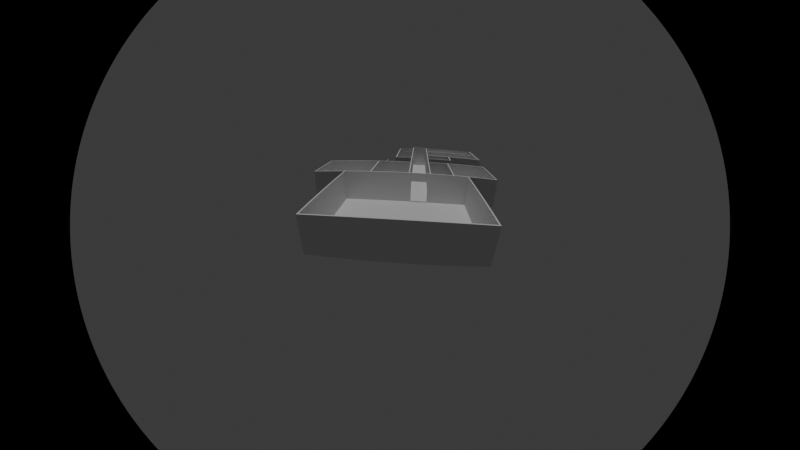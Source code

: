 # Source: untitled_z_drzwiami2.blend  (saved by Blender 4.2.66; exported with 4.5.12 LTS)
import bpy
from mathutils import Matrix  # noqa: F401  (used for matrix-valued properties, if any)

bpy.ops.wm.read_factory_settings(use_empty=True)
scene = bpy.context.scene
scene.name = 'Scene'

# ---- collections
col_plansza = bpy.data.collections.new('Plansza'); scene.collection.children.link(col_plansza)
col_plansza_1 = bpy.data.collections.new('Plansza 1'); col_plansza.children.link(col_plansza_1)
col_drzwi = bpy.data.collections.new('Drzwi'); scene.collection.children.link(col_drzwi)
col_podstawa = bpy.data.collections.new('Podstawa'); col_drzwi.children.link(col_podstawa)
col_drzwi_001 = bpy.data.collections.new('Drzwi.001'); col_drzwi.children.link(col_drzwi_001)

# ---- world
world_world = bpy.data.worlds.new('World'); scene.world = world_world
world_world.use_nodes = True; world_world.node_tree.nodes.clear()
_N = world_world.node_tree.nodes; _L = world_world.node_tree.links
n0 = _N.new('ShaderNodeOutputWorld'); n0.name = 'World Output'; n0.location = (300, 300)
n1 = _N.new('ShaderNodeBackground'); n1.name = 'Background'; n1.location = (10, 300)
n1.inputs[0].default_value = (0.05088, 0.05088, 0.05088, 1.0)
_L.new(n1.outputs[0], n0.inputs[0])
n0.is_active_output = True
world_world.color = (0.05088, 0.05088, 0.05088)
world_world.sun_shadow_jitter_overblur = 0.0

# ---- cameras
cam_kamera = bpy.data.cameras.new('Kamera')
cam_kamera.type = 'PANO'

# ---- lights
light_s_o_ce = bpy.data.lights.new('Słońce', 'SUN')
light_s_o_ce.energy = 1.0

# ---- meshes
me_p_aszczyzna_004 = bpy.data.meshes.new('Płaszczyzna.004')
me_p_aszczyzna_004.from_pydata([(-17.65, -20.9, 0.0), (19.86, -20.9, 0.0), (-17.65, 23.79, 0.0), (19.86, 23.79, 0.0), (-17.65, 23.34, 0.0), (19.86, 23.34, 0.0), (19.41, -20.9, 0.0), (19.41, 23.79, 0.0), (19.41, 23.34, 0.0), (-17.2, 23.79, 0.0), (-17.2, 23.34, 0.0), (-17.2, -20.9, 0.0), (-17.65, -20.46, 0.0), (19.86, -20.46, 0.0), (19.41, -20.46, 0.0), (-17.2, -20.46, 0.0), (19.86, 0.5032, 0.0), (19.41, 0.5032, 0.0), (19.86, 0.07111, 0.0), (19.41, 0.07111, 0.0), (19.86, -6.89, 0.0), (19.41, -6.89, 0.0), (80.47, 0.5032, 0.0), (80.47, -7.281, 0.0), (80.47, 0.07111, 0.0), (80.47, -6.89, 0.0), (80.05, -6.89, 0.0), (80.05, -7.281, 0.0), (80.05, 0.07111, 0.0), (80.05, 0.5032, 0.0), (19.86, -15.57, 0.0), (39.48, -6.89, 0.0), (19.86, -15.14, 0.0), (39.48, -7.281, 0.0), (39.09, -6.89, 0.0), (19.41, -15.57, 0.0), (19.41, -15.14, 0.0), (39.09, -7.281, 0.0), (38.0, 0.07111, 0.0), (38.0, 0.5032, 0.0), (37.58, 0.07111, 0.0), (37.58, 0.5032, 0.0), (19.86, 35.76, 0.0), (19.41, 35.76, 0.0), (37.92, 35.76, 0.0), (37.45, 35.76, 0.0), (37.45, 35.4, 0.0), (37.92, 35.4, 0.0), (19.86, 35.4, 0.0), (19.41, 35.4, 0.0), (37.5, 14.1, 0.0), (37.96, 14.1, 0.0), (19.86, 14.1, 0.0), (19.41, 14.1, 0.0), (37.96, 13.66, 0.0), (19.41, 13.66, 0.0), (37.51, 13.66, 0.0), (19.86, 13.66, 0.0), (65.61, 0.5032, 0.0), (65.61, 0.07111, 0.0), (66.13, 0.5032, 0.0), (66.13, 0.07111, 0.0), (47.62, 0.5032, 0.0), (47.62, 0.07111, 0.0), (48.03, 0.07111, 0.0), (48.03, 0.5032, 0.0), (72.87, 0.5032, 0.0), (72.87, 0.07111, 0.0), (73.35, 0.07111, 0.0), (73.35, 0.5032, 0.0), (65.61, 7.759, 0.0), (66.13, 7.759, 0.0), (47.62, 7.759, 0.0), (48.03, 7.759, 0.0), (72.87, 7.759, 0.0), (73.35, 7.759, 0.0), (65.61, 7.32, 0.0), (72.87, 7.32, 0.0), (47.62, 7.32, 0.0), (73.35, 7.32, 0.0), (66.13, 7.32, 0.0), (48.03, 7.32, 0.0), (68.16, -7.281, 0.0), (68.16, -6.89, 0.0), (68.63, -7.281, 0.0), (68.63, -6.89, 0.0), (55.58, -6.89, 0.0), (55.58, -7.281, 0.0), (56.07, -7.281, 0.0), (56.07, -6.89, 0.0), (47.17, -6.89, 0.0), (47.17, -7.281, 0.0), (47.66, -7.281, 0.0), (47.66, -6.89, 0.0), (55.58, -17.92, 0.0), (56.07, -17.92, 0.0), (47.17, -17.92, 0.0), (47.66, -17.92, 0.0), (47.66, -17.47, 0.0), (47.17, -17.47, 0.0), (56.07, -17.47, 0.0), (55.58, -17.47, 0.0), (55.58, -33.95, 0.0), (80.47, -33.89, 0.0), (80.05, -33.89, 0.0), (39.48, -15.56, 0.0), (39.09, -15.56, 0.0), (39.48, -31.62, 0.0), (39.09, -31.62, 0.0), (19.86, -31.75, 0.0), (19.41, -31.75, 0.0), (39.48, -15.17, 0.0), (39.09, -15.17, 0.0), (39.48, -31.3, 0.0), (39.09, -31.3, 0.0), (19.86, -31.34, 0.0), (19.41, -31.34, 0.0), (19.86, -7.281, 0.0), (19.41, -7.281, 0.0), (56.07, -33.95, 0.0), (68.16, -33.92, 0.0), (68.63, -33.92, 0.0), (80.05, -33.48, 0.0), (56.07, -33.48, 0.0), (80.47, -33.48, 0.0), (68.63, -33.48, 0.0), (55.58, -33.48, 0.0), (68.16, -33.48, 0.0), (-17.65, -20.46, 10.78), (-17.65, -20.9, 10.78), (72.87, 7.32, 10.78), (19.86, 23.34, 10.78), (19.86, 23.79, 10.78), (-17.2, 23.79, 10.78), (-17.65, 23.79, 10.78), (-17.65, 23.34, 10.78), (19.86, 14.1, 10.78), (-17.2, -20.9, 10.78), (19.41, -20.9, 10.78), (-17.2, 23.34, 10.78), (19.41, 14.1, 10.78), (19.41, 23.34, 10.78), (37.58, 0.07111, 10.78), (19.41, 23.79, 10.78), (48.03, 7.759, 10.78), (19.86, -20.9, 10.78), (19.86, -20.46, 10.78), (47.62, 0.5032, 10.78), (19.41, -20.46, 10.78), (-17.2, -20.46, 10.78), (38.0, 0.5032, 10.78), (72.87, 7.759, 10.78), (19.41, 0.07111, 10.78), (19.41, 0.5032, 10.78), (66.13, 7.759, 10.78), (19.86, -6.89, 10.78), (19.86, 0.07111, 10.78), (19.41, -6.89, 10.78), (65.61, 7.759, 10.78), (19.41, -7.281, 10.78), (80.47, 0.07111, 10.78), (80.47, 0.5032, 10.78), (80.47, -6.89, 10.78), (80.47, -7.281, 10.78), (38.0, 0.07111, 10.78), (80.05, -33.48, 10.78), (68.63, -7.281, 10.78), (80.05, -7.281, 10.78), (55.58, -7.281, 10.78), (80.05, 0.5032, 10.78), (55.58, -17.47, 10.78), (80.05, -6.89, 10.78), (80.05, 0.07111, 10.78), (37.58, 0.5032, 10.78), (19.41, -15.57, 10.78), (19.41, -15.14, 10.78), (47.17, -6.89, 10.78), (39.48, -6.89, 10.78), (19.86, -15.57, 10.78), (19.86, 0.5032, 10.78), (73.35, 0.5032, 10.78), (39.09, -6.89, 10.78), (19.86, -15.14, 10.78), (39.09, -15.17, 10.78), (39.09, -15.56, 10.78), (47.62, 0.07111, 10.78), (73.35, 0.07111, 10.78), (19.86, 35.76, 10.78), (19.41, 35.76, 10.78), (37.45, 35.76, 10.78), (37.92, 35.76, 10.78), (37.45, 35.4, 10.78), (37.5, 14.1, 10.78), (37.92, 35.4, 10.78), (19.86, 35.4, 10.78), (19.41, 35.4, 10.78), (68.16, -7.281, 10.78), (37.96, 14.1, 10.78), (68.16, -33.48, 10.78), (56.07, -17.47, 10.78), (56.07, -7.281, 10.78), (37.96, 13.66, 10.78), (19.41, 13.66, 10.78), (55.58, -33.48, 10.78), (37.51, 13.66, 10.78), (19.86, 13.66, 10.78), (47.17, -17.47, 10.78), (66.13, 0.07111, 10.78), (65.61, 0.07111, 10.78), (68.63, -33.48, 10.78), (72.87, 0.5032, 10.78), (66.13, 0.5032, 10.78), (72.87, 0.07111, 10.78), (65.61, 0.5032, 10.78), (48.03, 0.07111, 10.78), (48.03, 0.5032, 10.78), (47.66, -17.47, 10.78), (47.66, -7.281, 10.78), (47.62, 7.759, 10.78), (73.35, 7.759, 10.78), (73.35, 7.32, 10.78), (48.03, 7.32, 10.78), (47.62, 7.32, 10.78), (65.61, 7.32, 10.78), (80.47, -33.48, 10.78), (66.13, 7.32, 10.78), (56.07, -33.48, 10.78), (56.07, -17.92, 10.78), (68.63, -6.89, 10.78), (68.16, -6.89, 10.78), (56.07, -6.89, 10.78), (55.58, -6.89, 10.78), (47.66, -17.92, 10.78), (55.58, -17.92, 10.78), (47.66, -6.89, 10.78), (39.48, -7.281, 10.78), (47.17, -7.281, 10.78), (68.63, -33.92, 10.78), (47.17, -17.92, 10.78), (56.07, -33.95, 10.78), (68.16, -33.92, 10.78), (55.58, -33.95, 10.78), (80.05, -33.89, 10.78), (80.47, -33.89, 10.78), (39.48, -15.17, 10.78), (39.09, -31.62, 10.78), (39.48, -31.62, 10.78), (39.48, -31.3, 10.78), (39.48, -15.56, 10.78), (19.41, -31.75, 10.78), (19.86, -31.75, 10.78), (19.86, -31.34, 10.78), (19.41, -31.34, 10.78), (39.09, -7.281, 10.78), (39.09, -31.3, 10.78), (19.86, -7.281, 10.78), (19.41, 23.34, 5.388), (19.41, -20.46, 5.388), (19.41, -15.57, 5.388), (19.41, -15.14, 5.388), (19.41, 14.1, 5.388), (19.41, 13.66, 5.388), (-17.2, -20.46, 5.388), (-17.2, 23.34, 5.388), (19.41, -7.281, 5.388), (19.41, -6.89, 5.388), (19.41, 0.5032, 5.388), (19.41, 0.07111, 5.388), (19.41, -3.41, 10.78), (19.41, -0.7992, 10.78), (19.41, -1.658, 10.78), (19.41, -2.54, 10.78), (19.41, -4.28, 10.78), (19.41, -5.15, 10.78), (19.41, -6.02, 10.78), (19.41, 23.34, 0.5151), (19.41, 14.1, 0.5151), (-17.2, -20.46, 0.5151), (19.41, 0.5032, 0.5151), (19.41, -20.46, 0.5151), (19.41, -15.57, 0.5151), (19.41, -15.14, 0.5151), (19.41, 13.66, 0.5151), (-17.2, 23.34, 0.5151), (19.41, -7.281, 0.5151), (19.41, -6.89, 0.5151), (19.41, 0.07111, 0.5151), (19.41, -20.46, 10.12), (19.41, -15.57, 10.12), (19.41, -15.14, 10.12), (19.41, 13.66, 10.12), (-17.2, 23.34, 10.12), (19.41, -7.281, 10.12), (19.41, -6.89, 10.12), (19.41, 0.07111, 10.12), (19.41, 23.34, 10.12), (19.41, 14.1, 10.12), (-17.2, -20.46, 10.12), (19.41, 0.5032, 10.12), (19.41, -3.41, 10.12), (19.41, -0.7992, 10.12), (19.41, -1.659, 10.12), (19.41, -2.54, 10.12), (19.41, -4.28, 10.12), (19.41, -5.15, 10.12), (19.41, -6.02, 10.12), (19.41, 23.34, 8.625), (19.41, 14.1, 8.625), (-17.2, -20.46, 8.625), (19.41, 0.5032, 8.625), (19.41, -20.46, 8.625), (19.41, -15.57, 8.625), (19.41, -15.14, 8.625), (19.41, 13.66, 8.625), (-17.2, 23.34, 8.625), (19.41, -7.281, 8.625), (19.41, -6.89, 8.625), (19.41, 0.07111, 8.625), (19.41, -3.41, 8.625), (19.41, -0.7992, 8.625), (19.41, -1.662, 8.625), (19.41, -2.54, 8.625), (19.41, -4.28, 8.625), (19.41, -5.15, 8.625), (19.41, -6.02, 8.625), (19.86, -6.305, 0.0), (19.86, -0.546, 0.0), (19.86, -0.546, 7.682), (19.86, -6.305, 7.682), (19.41, -0.546, 0.5151), (19.41, -0.546, 5.388), (19.41, -6.305, 0.5151), (19.41, -6.305, 5.388), (19.41, -6.305, 0.0), (19.41, -0.546, 0.0), (19.41, -6.305, 7.682), (19.41, -6.02, 7.682), (19.41, -3.41, 7.682), (19.41, -2.54, 7.682), (19.41, -0.546, 7.682), (19.41, -0.7992, 7.682), (19.41, -1.664, 7.682), (19.41, -4.28, 7.682), (19.41, -5.15, 7.682), (19.41, 0.07111, 7.682), (19.41, -6.89, 7.683), (19.41, -6.305, 8.625), (19.41, -6.305, 10.12), (19.41, -6.305, 10.78), (19.86, -6.305, 10.78), (19.41, -3.41, 7.962), (19.41, -0.5471, 10.12), (19.41, 0.07111, 7.962), (19.41, -0.5469, 8.625), (19.41, -0.5466, 10.78), (19.86, -0.5458, 10.78), (19.86, 0.07111, 7.681), (19.86, -6.89, 7.679), (19.41, -6.02, 7.962), (19.41, -6.89, 7.962), (19.41, -2.54, 7.962), (19.41, -0.7992, 7.962), (19.41, -1.663, 7.962), (19.41, -4.28, 7.962), (19.41, -5.15, 7.962), (19.41, -6.305, 7.962), (19.41, -0.5464, 7.962), (19.86, -0.2373, 10.78), (19.41, -0.2374, 5.388), (19.41, -0.2374, 0.5151), (19.41, -0.2374, 7.682), (19.41, -0.238, 10.12), (19.41, -0.2379, 8.625), (19.41, -0.2377, 10.78), (19.86, -0.2374, 7.681), (19.41, -0.2376, 7.962), (19.41, -6.598, 0.5151), (19.41, -6.598, 5.388), (19.41, -6.598, 7.682), (19.41, -6.598, 8.625), (19.41, -6.597, 10.12), (19.41, -6.597, 10.78), (19.86, -6.597, 10.78), (19.86, -6.598, 7.681), (19.41, -6.598, 7.962), (19.86, -6.89, 9.228), (19.86, -6.305, 9.229), (19.86, -0.5459, 9.229), (19.86, 0.07111, 9.229), (19.86, -0.2374, 9.229), (19.86, -6.598, 9.229), (19.86, -6.305, 7.968), (19.86, -0.5459, 7.968), (19.86, -0.2374, 7.967), (19.86, -6.598, 7.967), (19.86, -6.89, 7.966), (19.86, 0.07111, 7.967), (19.86, -0.2595, 0.0), (19.86, -6.597, 0.0), (19.41, -0.2373, 0.0), (19.41, -6.597, 0.0), (19.33, -6.597, 0.0), (19.33, -6.305, 0.0), (19.33, -0.2373, 0.0), (19.33, -0.546, 0.0), (19.33, -0.2374, 5.388), (19.33, -0.546, 5.388), (19.33, -0.2374, 0.5151), (19.33, -0.546, 0.5151), (19.33, -6.598, 0.5151), (19.33, -6.305, 0.5151), (19.33, -6.598, 5.388), (19.33, -6.305, 5.388), (19.33, -6.02, 7.962), (19.33, -6.02, 7.682), (19.33, -6.305, 7.682), (19.33, -3.41, 7.962), (19.33, -3.41, 7.682), (19.33, -2.54, 7.962), (19.33, -2.54, 7.682), (19.33, -0.7992, 7.962), (19.33, -0.7992, 7.682), (19.33, -0.546, 7.682), (19.33, -1.664, 7.682), (19.33, -1.663, 7.962), (19.33, -4.28, 7.962), (19.33, -4.28, 7.682), (19.33, -5.15, 7.962), (19.33, -5.15, 7.682), (19.33, -6.305, 7.962), (19.33, -0.5464, 7.962), (19.33, -0.2374, 7.682), (19.33, -0.2376, 7.962), (19.33, -6.598, 7.682), (19.33, -6.598, 7.962), (19.95, -6.597, 0.0), (19.95, -6.305, 0.0), (19.95, -0.2595, 0.0), (19.95, -0.546, 0.0), (19.95, -0.546, 7.682), (19.95, -6.305, 7.682), (19.95, -6.305, 7.968), (19.95, -0.5459, 7.968), (19.95, -0.2374, 7.681), (19.95, -0.2374, 7.967), (19.95, -6.598, 7.681), (19.95, -6.598, 7.967), (37.02, 0.07111, 0.0), (32.9, 0.07111, 0.0), (32.9, 0.5032, 0.0), (37.02, 0.5032, 0.0), (32.99, 0.07111, 7.631), (37.11, 0.07111, 7.631), (32.99, 0.5032, 7.631), (37.11, 0.5032, 7.631), (30.55, 14.1, 0.0), (34.67, 14.1, 0.0), (30.55, 13.66, 0.0), (34.67, 13.66, 0.0), (30.63, 13.66, 7.631), (34.75, 13.66, 7.631), (30.63, 14.1, 7.631), (34.75, 14.1, 7.631), (34.51, -15.57, 0.0), (30.39, -15.57, 0.0), (30.39, -15.16, 0.0), (34.51, -15.17, 0.0), (30.47, -15.16, 7.631), (34.59, -15.17, 7.631), (34.59, -15.57, 7.631), (30.47, -15.57, 7.631), (34.51, -6.89, 0.0), (30.39, -6.89, 0.0), (34.51, -7.281, 0.0), (30.39, -7.281, 0.0), (34.59, -7.281, 7.631), (30.47, -7.281, 7.631), (34.59, -6.89, 7.631), (30.47, -6.89, 7.631), (52.78, 0.07111, 0.0), (48.66, 0.07111, 0.0), (48.66, 0.5032, 0.0), (52.78, 0.5032, 0.0), (48.74, 0.07111, 7.631), (52.86, 0.07111, 7.631), (48.74, 0.5032, 7.631), (52.86, 0.5032, 7.631), (49.53, -6.89, 0.0), (53.65, -6.89, 0.0), (53.65, -7.281, 0.0), (49.53, -7.281, 0.0), (49.61, -6.89, 7.631), (53.73, -6.89, 7.631), (53.73, -7.281, 7.631), (49.61, -7.281, 7.631), (67.54, -6.89, 0.0), (63.42, -6.89, 0.0), (67.54, -7.281, 0.0), (63.42, -7.281, 0.0), (63.51, -6.89, 7.631), (67.62, -6.89, 7.631), (67.62, -7.281, 7.631), (63.51, -7.281, 7.631), (75.37, -6.89, 0.0), (79.49, -6.89, 0.0), (75.37, -7.281, 0.0), (79.49, -7.281, 0.0), (79.57, -7.281, 7.631), (75.46, -7.281, 7.631), (75.46, -6.89, 7.631), (79.57, -6.89, 7.631), (67.45, 0.07111, 0.0), (71.57, 0.07111, 0.0), (67.45, 0.5032, 0.0), (71.57, 0.5032, 0.0), (71.66, 0.07111, 7.631), (67.54, 0.07111, 7.631), (67.54, 0.5032, 7.631), (71.66, 0.5032, 7.631), (15.34, -20.46, 0.0), (11.28, -20.46, 0.0), (7.207, -20.46, 0.0), (3.138, -20.46, 0.0), (-0.93, -20.46, 0.0), (-4.998, -20.46, 0.0), (-9.067, -20.46, 0.0), (-13.13, -20.46, 0.0), (-17.2, 18.47, 0.0), (-17.2, 13.6, 0.0), (-17.2, 8.736, 0.0), (-17.2, 3.869, 0.0), (-17.2, -0.9972, 0.0), (-17.2, -5.864, 0.0), (-17.2, -10.73, 0.0), (-17.2, -15.6, 0.0), (15.34, 23.34, 0.0), (11.28, 23.34, 0.0), (7.207, 23.34, 0.0), (3.138, 23.34, 0.0), (-0.93, 23.34, 0.0), (-4.998, 23.34, 0.0), (-9.067, 23.34, 0.0), (-13.13, 23.34, 0.0)], [], [(100, 88, 200, 199), (288, 287, 148, 174), (94, 126, 203, 233), (99, 96, 238, 206), (71, 70, 158, 154), (125, 84, 166, 209), (63, 64, 214, 185), (98, 92, 217, 216), (103, 124, 224, 243), (96, 97, 232, 238), (13, 30, 178, 146), (123, 95, 227, 226), (90, 31, 177, 176), (512, 67, 212, 207, 61, 511, 516, 515), (97, 94, 233, 232), (289, 288, 174, 175), (513, 60, 211, 210, 66, 514, 518, 517), (120, 121, 237, 240), (491, 487, 93, 234, 231, 86, 488, 492), (59, 61, 207, 208), (28, 26, 171, 172), (119, 120, 240, 239), (460, 458, 56, 204, 205, 57, 457, 459), (33, 91, 236, 235), (22, 29, 169, 161), (93, 90, 176, 234), (475, 473, 37, 253, 255, 117, 474, 476), (16, 57, 205, 179), (507, 506, 27, 167, 166, 84, 505, 508), (292, 289, 175, 159), (56, 41, 173, 204), (499, 496, 89, 230, 229, 83, 495, 500), (32, 117, 255, 182), (290, 298, 153, 202), (452, 447, 40, 142, 156, 388, 396, 356, 18, 448, 451), (109, 108, 245, 250), (39, 54, 201, 150), (114, 115, 251, 254), (493, 489, 87, 168, 217, 92, 490, 494), (23, 25, 162, 163), (461, 455, 52, 136, 192, 50, 456, 462), (89, 86, 231, 230), (25, 24, 160, 162), (6, 116, 252, 138), (24, 22, 161, 160), (296, 290, 202, 140), (509, 503, 85, 228, 171, 26, 504, 510), (297, 291, 139, 149), (106, 114, 254, 184), (54, 51, 197, 201), (85, 83, 229, 228), (107, 113, 247, 246), (501, 497, 82, 196, 200, 88, 498, 502), (80, 77, 130, 225), (4, 12, 128, 135), (37, 112, 183, 253), (48, 46, 191, 194), (105, 111, 244, 248), (380, 381, 348, 347), (116, 110, 249, 252), (43, 49, 195, 188), (115, 1, 145, 251), (81, 76, 223, 221), (110, 109, 250, 249), (51, 47, 193, 197), (60, 80, 225, 211), (298, 294, 152, 153), (69, 79, 220, 180), (113, 105, 248, 247), (49, 7, 143, 195), (72, 78, 222, 218), (108, 107, 246, 245), (3, 48, 194, 132), (214, 208, 213, 215), (139, 133, 134, 135), (211, 207, 212, 210), (243, 224, 165, 242), (233, 170, 216, 232), (169, 172, 160, 161), (172, 169, 180, 186), (209, 166, 196, 198), (247, 248, 184, 254), (224, 163, 167, 165), (232, 216, 206, 238), (236, 176, 177, 235), (62, 63, 38, 39), (227, 199, 170, 233), (236, 206, 216, 217), (240, 198, 226, 239), (239, 226, 203, 241), (210, 212, 186, 180), (217, 234, 176, 236), (228, 166, 167, 171), (234, 217, 168, 231), (182, 178, 184, 183), (149, 139, 135, 128), (131, 132, 143, 141), (229, 196, 166, 228), (201, 204, 173, 150), (223, 225, 154, 158), (185, 214, 215, 147), (230, 200, 196, 229), (199, 200, 168, 170), (248, 244, 183, 184), (233, 203, 226, 227), (253, 183, 244, 235), (247, 254, 245, 246), (237, 209, 198, 240), (242, 165, 209, 237), (150, 164, 185, 147), (235, 177, 181, 253), (190, 189, 191, 193), (130, 151, 154, 225), (191, 192, 197, 193), (249, 250, 251, 252), (156, 179, 153, 152), (137, 149, 128, 129), (292, 159, 157, 293), (132, 194, 195, 143), (130, 210, 180, 220), (223, 213, 211, 225), (171, 167, 163, 162), (142, 164, 150, 173), (136, 140, 202, 205), (253, 181, 155, 255), (146, 145, 138, 148), (172, 171, 162, 160), (231, 168, 200, 230), (151, 130, 220, 219), (208, 207, 211, 213), (484, 479, 59, 208, 214, 64, 480, 483), (82, 127, 198, 196), (485, 481, 65, 215, 213, 58, 482, 486), (31, 34, 181, 177), (127, 123, 226, 198), (91, 99, 206, 236), (12, 0, 129, 128), (467, 465, 32, 182, 183, 112, 466, 468), (95, 100, 199, 227), (67, 68, 186, 212), (469, 463, 106, 184, 178, 30, 464, 470), (87, 101, 170, 168), (5, 3, 132, 131), (122, 125, 209, 165), (101, 98, 216, 170), (9, 2, 134, 133), (68, 28, 172, 186), (2, 4, 135, 134), (29, 69, 180, 169), (478, 472, 20, 357, 395, 385, 155, 181, 34, 471, 477), (52, 5, 131, 136), (453, 449, 16, 179, 173, 41, 450, 454), (11, 6, 138, 137), (38, 63, 185, 164), (102, 119, 239, 241), (295, 296, 140, 141), (62, 39, 150, 147), (126, 102, 241, 203), (40, 38, 164, 142), (7, 9, 133, 143), (75, 74, 151, 219), (104, 103, 243, 242), (291, 295, 141, 139), (77, 66, 210, 130), (121, 104, 242, 237), (0, 11, 137, 129), (79, 75, 219, 220), (42, 43, 188, 187), (27, 122, 165, 167), (65, 81, 221, 215), (45, 42, 187, 189), (124, 23, 163, 224), (1, 13, 146, 145), (44, 45, 189, 190), (222, 78, 62, 147), (46, 50, 192, 191), (111, 33, 235, 244), (76, 58, 213, 223), (47, 44, 190, 193), (287, 297, 149, 148), (255, 155, 157, 159), (13, 30, 35, 14), (117, 32, 36, 118), (30, 35, 36, 32), (112, 106, 463, 466), (30, 32, 465, 464), (30, 35, 36, 32), (205, 204, 192, 136), (6, 11, 15, 526, 525, 524, 523, 522, 521, 520, 519, 14), (1, 115, 116, 6), (1, 6, 14, 13), (20, 21, 118, 117), (117, 20, 472, 474), (34, 37, 473, 471), (91, 33, 31, 90), (34, 31, 33, 37), (399, 19, 18, 397, 326, 334), (400, 333, 325, 398, 20, 21), (18, 16, 449, 448), (41, 40, 447, 450), (57, 52, 455, 457), (456, 50, 56, 458), (42, 45, 46, 48), (48, 3, 7, 49), (52, 53, 8, 5), (7, 8, 535, 536, 537, 538, 539, 540, 541, 542, 10, 9), (46, 47, 51, 50), (56, 54, 39, 41), (201, 197, 192, 204), (65, 62, 78, 81), (482, 58, 59, 479), (64, 65, 481, 480), (98, 92, 91, 99), (94, 97, 98, 101), (86, 87, 489, 488), (92, 93, 487, 490), (101, 87, 88, 100), (126, 94, 95, 123), (119, 123, 127, 120), (495, 83, 82, 497), (88, 89, 496, 498), (57, 16, 17, 55), (84, 82, 127, 125), (121, 125, 122, 104), (23, 124, 122, 27), (84, 85, 503, 505), (26, 27, 506, 504), (24, 25, 26, 28), (69, 29, 28, 68), (66, 67, 512, 514), (61, 60, 513, 511), (77, 80, 71, 74), (224, 163, 167, 165), (33, 111, 112, 37), (105, 113, 114, 106), (109, 115, 114, 108), (60, 58, 76, 80), (66, 77, 79, 69), (178, 182, 175, 174), (71, 154, 151, 74), (210, 212, 186, 180), (160, 172, 169, 161), (25, 23, 27, 26), (85, 84, 82, 83), (69, 68, 67, 66), (28, 29, 24), (22, 24, 29), (75, 79, 77, 74), (70, 73, 144, 158), (70, 76, 81, 73), (73, 72, 218, 144), (222, 221, 144, 218), (65, 64, 63, 62), (39, 38, 40, 41), (33, 31, 34, 37), (93, 92, 91, 90), (105, 106, 112, 111), (18, 19, 17, 16), (5, 8, 7, 3), (43, 42, 48, 49), (44, 47, 46, 45), (54, 56, 50, 51), (57, 55, 53, 52), (60, 61, 59, 58), (89, 88, 87, 86), (120, 127, 125, 121), (102, 126, 123, 119), (96, 99, 98, 97), (95, 94, 101, 100), (4, 10, 527, 528, 529, 530, 531, 532, 533, 534, 15, 12), (9, 10, 4, 2), (12, 15, 11, 0), (117, 118, 21, 20), (78, 72, 73, 81), (147, 215, 221, 222), (223, 158, 144, 221), (188, 195, 194, 187), (187, 194, 191, 189), (381, 382, 349, 348), (279, 277, 262, 257), (283, 275, 256, 263), (275, 276, 260, 256), (284, 264, 265, 285), (278, 286, 267, 266), (360, 362, 424, 418), (277, 283, 263, 262), (276, 282, 261, 260), (282, 278, 266, 261), (284, 281, 259, 264), (281, 280, 258, 259), (280, 279, 257, 258), (400, 376, 409, 401), (299, 268, 271, 302), (21, 285, 376, 400), (300, 269, 354, 351), (301, 270, 269, 300), (302, 271, 270, 301), (303, 272, 268, 299), (304, 273, 272, 303), (305, 274, 273, 304), (35, 14, 279, 280), (36, 35, 280, 281), (118, 36, 281, 284), (55, 17, 278, 282), (53, 55, 282, 276), (533, 534, 15, 277, 283, 10, 527, 528, 529, 530, 531, 532), (286, 19, 399, 369), (17, 19, 286, 278), (118, 284, 285, 21), (8, 53, 276, 275), (541, 542, 10, 283, 275, 8, 535, 536, 537, 538, 539, 540), (14, 519, 520, 521, 522, 523, 524, 525, 526, 15, 277, 279), (324, 305, 304, 323), (323, 304, 303, 322), (322, 303, 299, 318), (321, 302, 301, 320), (320, 301, 300, 319), (319, 300, 351, 353), (318, 299, 302, 321), (310, 308, 297, 287), (314, 306, 295, 291), (306, 307, 296, 295), (315, 292, 293, 316), (309, 317, 294, 298), (379, 380, 347, 346), (308, 314, 291, 297), (307, 313, 290, 296), (313, 309, 298, 290), (315, 312, 289, 292), (312, 311, 288, 289), (311, 310, 287, 288), (258, 257, 310, 311), (259, 258, 311, 312), (264, 259, 312, 315), (261, 266, 309, 313), (260, 261, 313, 307), (339, 340, 421, 422), (352, 317, 309, 266, 267, 344), (345, 265, 264, 315, 316, 359), (256, 260, 307, 306), (263, 256, 306, 314), (257, 262, 308, 310), (375, 370, 431, 432), (331, 333, 402, 410), (362, 320, 319, 361), (363, 350, 416, 425), (330, 339, 422, 406), (366, 375, 432, 430), (364, 363, 425, 427), (202, 153, 179, 205), (142, 173, 179, 156), (141, 140, 136, 131), (159, 175, 182, 255), (146, 148, 174, 178), (149, 137, 138, 148), (138, 252, 251, 145), (251, 250, 245, 254), (141, 143, 133, 139), (329, 334, 326, 327, 339, 330), (332, 335, 328, 325, 333, 331), (340, 339, 327, 328, 335, 336, 343, 342, 337, 338, 341), (370, 344, 267, 368), (365, 346, 324, 358), (384, 378, 345, 359), (346, 347, 305, 324), (347, 348, 274, 305), (349, 355, 354, 269, 270, 271, 268, 272, 273, 274, 348), (375, 372, 317, 352), (371, 373, 152, 294), (372, 371, 294, 317), (324, 323, 364, 358), (373, 367, 156, 152), (370, 375, 352, 344), (390, 382, 155, 385), (263, 314, 308, 262), (369, 399, 403, 407), (379, 384, 359, 316), (323, 322, 363, 364), (322, 318, 350, 363), (321, 320, 362, 360), (358, 364, 427, 413), (319, 353, 366, 361), (318, 321, 360, 350), (338, 337, 417, 419), (354, 355, 367, 373), (353, 351, 371, 372), (351, 354, 373, 371), (366, 353, 372, 375), (365, 358, 413, 429), (396, 393, 374, 356), (267, 286, 369, 368), (346, 365, 384, 379), (386, 349, 382, 390), (376, 377, 411, 409), (265, 345, 378, 377), (316, 293, 380, 379), (285, 265, 377, 376), (157, 155, 382, 381), (293, 157, 381, 380), (391, 386, 390, 394), (156, 367, 389, 388), (355, 349, 386, 387), (394, 390, 385, 395), (367, 355, 387, 389), (383, 394, 395, 357), (388, 389, 393, 396), (387, 386, 391, 392), (389, 387, 392, 393), (405, 407, 408, 406), (374, 397, 18, 356), (398, 383, 357, 20), (343, 336, 414, 428), (332, 331, 410, 412), (409, 411, 412, 410), (411, 433, 415, 412), (416, 418, 419, 417), (420, 430, 422, 421), (418, 424, 423, 419), (425, 416, 417, 426), (427, 425, 426, 428), (413, 427, 428, 414), (415, 429, 413, 414), (423, 424, 420, 421), (422, 430, 432, 431), (422, 431, 405, 406), (429, 415, 433, 434), (407, 403, 404, 408), (401, 409, 410, 402), (340, 341, 423, 421), (362, 361, 420, 424), (361, 366, 430, 420), (384, 365, 429, 434), (341, 338, 419, 423), (329, 330, 406, 408), (350, 360, 418, 416), (336, 335, 415, 414), (399, 334, 404, 403), (370, 368, 405, 431), (337, 342, 426, 417), (335, 332, 412, 415), (378, 384, 434, 433), (333, 400, 401, 402), (377, 378, 433, 411), (368, 369, 407, 405), (342, 343, 428, 426), (334, 329, 408, 404), (327, 326, 438, 439), (392, 391, 441, 442), (383, 398, 435, 445), (374, 393, 444, 443), (326, 397, 437, 438), (438, 437, 443, 439), (444, 442, 439, 443), (440, 445, 435, 436), (442, 441, 440, 439), (440, 441, 446, 445), (393, 392, 442, 444), (325, 328, 440, 436), (394, 383, 445, 446), (398, 325, 436, 435), (397, 374, 443, 437), (328, 327, 439, 440), (391, 394, 446, 441), (453, 451, 448, 449), (447, 452, 454, 450), (452, 451, 453, 454), (455, 461, 459, 457), (458, 460, 462, 456), (460, 459, 461, 462), (465, 467, 470, 464), (463, 469, 468, 466), (467, 468, 469, 470), (478, 476, 474, 472), (473, 475, 477, 471), (475, 476, 478, 477), (480, 481, 485, 483), (484, 486, 482, 479), (484, 483, 485, 486), (487, 491, 494, 490), (493, 492, 488, 489), (491, 492, 493, 494), (498, 496, 499, 502), (497, 501, 500, 495), (499, 500, 501, 502), (509, 508, 505, 503), (506, 507, 510, 504), (507, 508, 509, 510), (513, 517, 516, 511), (512, 515, 518, 514), (515, 516, 517, 518), (447, 448, 449, 450), (479, 480, 481, 482), (512, 511, 513, 514), (458, 457, 455, 456), (503, 504, 506, 505), (496, 495, 497, 498), (487, 488, 489, 490), (472, 471, 473, 474), (465, 466, 463, 464)])
_uv = me_p_aszczyzna_004.uv_layers.new(name='MapaUV')
_uv.uv.foreach_set('vector', [0.0, 0.0, 0.0, 0.0, 0.0, 0.0, 0.0, 0.0, 0.9547, 0.1738, 0.9547, 0.04753, 0.9547, 0.04753, 0.9547, 0.1738, 0.0, 0.0, 0.0, 0.0, 0.0, 0.0, 0.0, 0.0, 0.0, 0.0, 0.0, 0.0, 0.0, 0.0, 0.0, 0.0, 0.0, 0.0, 0.0, 0.0, 0.0, 0.0, 0.0, 0.0, 0.5569, 0.1671, 1.0, 0.3001, 1.0, 0.3001, 0.5569, 0.1671, 1.0, 0.4913, 1.0, 0.4913, 1.0, 0.4913, 1.0, 0.4913, 1.0, 0.3001, 1.0, 0.3001, 1.0, 0.3001, 1.0, 0.3001, 0.0, 0.0, 0.0, 0.0, 0.0, 0.0, 0.0, 0.0, 0.0, 0.0, 0.0, 0.0, 0.0, 0.0, 0.0, 0.0, 1.0, 0.04753, 1.0, 0.1738, 1.0, 0.1738, 1.0, 0.04753, 0.1064, 0.03193, 1.0, 0.3001, 1.0, 0.3001, 0.1064, 0.03193, 1.0, 0.308, 1.0, 0.308, 1.0, 0.308, 1.0, 0.308, 1.0, 0.4913, 1.0, 0.4913, 1.0, 0.4913, 1.0, 0.4913, 1.0, 0.4913, 1.0, 0.4913, 1.0, 0.4913, 1.0, 0.4913, 0.0, 0.0, 0.0, 0.0, 0.0, 0.0, 0.0, 0.0, 0.9547, 0.1853, 0.9547, 0.1738, 0.9547, 0.1738, 0.9547, 0.1853, 1.0, 0.5029, 1.0, 0.5029, 1.0, 0.5029, 1.0, 0.5029, 1.0, 0.5029, 1.0, 0.5029, 1.0, 0.5029, 1.0, 0.5029, 0.0, 0.0, 0.0, 0.0, 0.0, 0.0, 0.0, 0.0, 1.0, 0.308, 1.0, 0.308, 1.0, 0.308, 1.0, 0.308, 1.0, 0.308, 1.0, 0.308, 1.0, 0.308, 1.0, 0.308, 1.0, 0.4913, 1.0, 0.4913, 1.0, 0.4913, 1.0, 0.4913, 1.0, 0.4913, 1.0, 0.308, 1.0, 0.308, 1.0, 0.4913, 0.0, 0.0, 0.0, 0.0, 0.0, 0.0, 0.0, 0.0, 1.0, 0.7517, 1.0, 0.7517, 1.0, 0.7517, 1.0, 0.7517, 1.0, 0.7517, 1.0, 0.7517, 1.0, 0.7517, 1.0, 0.7517, 0.0, 0.0, 0.0, 0.0, 0.0, 0.0, 0.0, 0.0, 0.0, 0.0, 0.0, 0.0, 0.0, 0.0, 0.0, 0.0, 1.0, 0.308, 1.0, 0.308, 1.0, 0.308, 1.0, 0.308, 1.0, 0.3, 1.0, 0.3, 1.0, 0.3001, 1.0, 0.3001, 1.0, 0.2984, 1.0, 0.2984, 1.0, 0.2995, 1.0, 0.2996, 1.0, 0.5029, 1.0, 0.7517, 1.0, 0.7517, 1.0, 0.5029, 1.0, 0.3001, 1.0, 0.3001, 1.0, 0.3001, 1.0, 0.3001, 1.0, 0.3001, 1.0, 0.3001, 1.0, 0.3001, 1.0, 0.3001, 0.9547, 0.2984, 0.9547, 0.1853, 0.9547, 0.1853, 0.9547, 0.2984, 1.0, 0.7517, 1.0, 0.5029, 1.0, 0.5029, 1.0, 0.7517, 1.0, 0.308, 1.0, 0.308, 1.0, 0.308, 1.0, 0.308, 1.0, 0.308, 1.0, 0.308, 1.0, 0.308, 1.0, 0.308, 1.0, 0.1853, 1.0, 0.2984, 1.0, 0.2984, 1.0, 0.1853, 0.9547, 0.7517, 0.9547, 0.5029, 0.9547, 0.5029, 0.9547, 0.7517, 1.0, 0.4913, 1.0, 0.4913, 1.0, 0.4913, 1.0, 0.4913, 1.0, 0.4913, 1.0, 0.4913, 1.0, 0.4913, 1.0, 0.4913, 1.0, 0.4913, 1.0, 0.4913, 1.0, 0.4913, 0.0, 0.0, 0.0, 0.0, 0.0, 0.0, 0.0, 0.0, 0.0, 0.0, 0.0, 0.0, 0.0, 0.0, 0.0, 0.0, 1.0, 0.3001, 1.0, 0.0, 1.0, 0.0, 1.0, 0.3001, 1.0, 0.3001, 1.0, 0.3001, 1.0, 0.3001, 1.0, 0.3001, 1.0, 0.3001, 1.0, 0.3001, 1.0, 0.3001, 1.0, 0.3001, 0.0, 0.0, 0.0, 0.0, 0.0, 0.0, 0.0, 0.0, 1.0, 0.766, 1.0, 0.766, 1.0, 0.766, 1.0, 0.766, 1.0, 0.766, 1.0, 0.766, 1.0, 0.766, 1.0, 0.766, 1.0, 0.308, 1.0, 0.308, 1.0, 0.308, 1.0, 0.308, 0.0, 0.0, 0.0, 0.0, 0.0, 0.0, 0.0, 0.0, 0.0, 0.0, 0.0, 0.0, 0.0, 0.0, 0.0, 0.0, 0.0, 0.0, 0.0, 0.0, 0.0, 0.0, 0.0, 0.0, 0.9547, 0.766, 0.9547, 0.7517, 0.9547, 0.7517, 0.9547, 0.766, 1.0, 0.308, 1.0, 0.308, 1.0, 0.308, 1.0, 0.308, 1.0, 0.308, 1.0, 0.308, 1.0, 0.308, 1.0, 0.308, 0.04901, 0.04753, 0.04901, 0.9506, 0.04901, 0.9506, 0.04901, 0.04753, 1.0, 0.3001, 1.0, 0.3001, 1.0, 0.3001, 1.0, 0.3001, 0.0, 0.0, 0.0, 0.0, 0.0, 0.0, 0.0, 0.0, 1.0, 0.308, 1.0, 0.308, 1.0, 0.308, 1.0, 0.308, 0.0, 0.0, 0.0, 0.0, 0.0, 0.0, 0.0, 0.0, 0.0, 0.0, 0.0, 0.0, 0.0, 0.0, 0.0, 0.0, 0.0, 0.0, 0.0, 0.0, 0.0, 0.0, 0.0, 0.0, 1.0, 0.5029, 1.0, 0.5029, 1.0, 0.5029, 1.0, 0.5029, 0.0, 0.0, 0.0, 0.0, 0.0, 0.0, 0.0, 0.0, 1.0, 0.3001, 1.0, 0.3001, 1.0, 0.3001, 1.0, 0.3001, 1.0, 1.0, 1.0, 1.0, 1.0, 1.0, 1.0, 1.0, 0.0, 0.0, 0.0, 0.0, 0.0, 0.0, 0.0, 0.0, 0.0, 0.0, 0.0, 0.0, 0.0, 0.0, 0.0, 0.0, 0.0, 0.0, 0.0, 0.0, 0.0, 0.0, 0.0, 0.0, 0.0, 0.0, 0.0, 0.0, 0.0, 0.0, 0.0, 0.0, 1.0, 0.0, 1.0, 0.0, 1.0, 0.0, 1.0, 0.0, 1.0, 0.5029, 1.0, 0.5029, 1.0, 0.5029, 1.0, 0.5029, 0.0, 0.0, 0.0, 0.0, 0.0, 0.0, 0.0, 0.0, 0.0, 0.0, 0.0, 0.0, 0.0, 0.0, 0.0, 0.0, 1.0, 0.5029, 1.0, 0.5029, 1.0, 0.5029, 1.0, 0.5029, 0.9547, 0.5029, 0.9547, 0.4913, 0.9547, 0.4913, 0.9547, 0.5029, 0.0, 0.0, 0.0, 0.0, 0.0, 0.0, 0.0, 0.0, 0.0, 0.0, 0.0, 0.0, 0.0, 0.0, 0.0, 0.0, 0.0, 0.0, 0.0, 0.0, 0.0, 0.0, 0.0, 0.0, 0.0, 0.0, 0.0, 0.0, 0.0, 0.0, 0.0, 0.0, 0.0, 0.0, 0.0, 0.0, 0.0, 0.0, 0.0, 0.0, 1.0, 1.0, 1.0, 1.0, 1.0, 1.0, 1.0, 1.0, 1.0, 0.4913, 1.0, 0.4913, 1.0, 0.5029, 0.0, 0.0, 0.04901, 0.9506, 0.0, 0.0, 0.0, 0.0, 0.0, 0.0, 0.0, 0.0, 1.0, 0.4913, 1.0, 0.4913, 1.0, 0.5029, 0.0, 0.0, 0.0, 0.0, 1.0, 0.3001, 0.0, 0.0, 0.0, 0.0, 1.0, 0.3001, 1.0, 0.3001, 0.0, 0.0, 0.0, 0.0, 1.0, 0.4913, 0.0, 0.0, 0.0, 0.0, 1.0, 0.4913, 0.0, 0.0, 0.0, 0.0, 1.0, 0.4913, 0.5569, 0.1671, 1.0, 0.3001, 0.0, 0.0, 0.4989, 0.1497, 0.0, 0.0, 0.0, 0.0, 1.0, 0.3001, 1.0, 0.3001, 0.0, 0.0, 0.0, 0.0, 1.0, 0.3001, 1.0, 0.3001, 0.0, 0.0, 1.0, 0.3001, 0.0, 0.0, 0.0, 0.0, 0.0, 0.0, 1.0, 0.308, 1.0, 0.308, 0.0, 0.0, 0.0, 0.0, 0.0, 0.0, 0.0, 0.0, 0.0, 0.0, 1.0, 0.3001, 0.0, 0.0, 1.0, 0.3001, 1.0, 0.3001, 0.0, 0.0, 0.0, 0.0, 1.0, 0.3001, 1.0, 0.3001, 0.0, 0.0, 0.4989, 0.1497, 0.1064, 0.03193, 0.0, 0.0, 0.0, 0.0, 0.1064, 0.03193, 0.0, 0.0, 0.0, 0.0, 1.0, 0.5029, 1.0, 0.4913, 1.0, 0.4913, 1.0, 0.5029, 1.0, 0.3001, 1.0, 0.308, 1.0, 0.308, 1.0, 0.3001, 1.0, 0.308, 1.0, 0.3001, 1.0, 0.3001, 1.0, 0.308, 1.0, 0.308, 1.0, 0.3001, 1.0, 0.3001, 1.0, 0.308, 1.0, 0.1853, 1.0, 0.1738, 1.0, 0.3001, 1.0, 0.3001, 0.04901, 0.04753, 0.04901, 0.9506, 0.0, 0.0, 0.0, 0.0, 1.0, 0.9506, 1.0, 1.0, 0.0, 0.0, 0.0, 0.0, 1.0, 0.308, 1.0, 0.3001, 1.0, 0.3001, 1.0, 0.308, 0.0, 0.0, 1.0, 0.7517, 1.0, 0.5029, 0.0, 0.0, 1.0, 0.5029, 0.0, 0.0, 0.0, 0.0, 0.0, 0.0, 1.0, 0.4913, 1.0, 0.4913, 0.0, 0.0, 0.0, 0.0, 1.0, 0.308, 0.0, 0.0, 0.0, 0.0, 1.0, 0.308, 0.0, 0.0, 0.0, 0.0, 1.0, 0.3001, 1.0, 0.3001, 0.0, 0.0, 0.0, 0.0, 1.0, 0.3001, 1.0, 0.3001, 0.0, 0.0, 0.0, 0.0, 0.1064, 0.03193, 1.0, 0.3001, 1.0, 0.3001, 1.0, 0.3001, 0.0, 0.0, 0.0, 0.0, 1.0, 0.3001, 1.0, 0.3001, 1.0, 0.3001, 1.0, 0.3001, 0.0, 0.0, 0.5569, 0.1671, 0.4989, 0.1497, 0.0, 0.0, 0.0, 0.0, 1.0, 0.3001, 0.5569, 0.1671, 0.0, 0.0, 0.0, 0.0, 0.0, 0.0, 0.0, 0.0, 0.0, 0.0, 1.0, 0.3001, 1.0, 0.308, 1.0, 0.308, 1.0, 0.3001, 0.0, 0.0, 0.0, 0.0, 0.0, 0.0, 0.0, 0.0, 1.0, 0.5029, 0.0, 0.0, 0.0, 0.0, 1.0, 0.5029, 0.0, 0.0, 0.0, 0.0, 0.0, 0.0, 0.0, 0.0, 0.0, 0.0, 0.0, 0.0, 0.0, 0.0, 0.0, 0.0, 0.0, 0.0, 0.0, 0.0, 0.9547, 0.5029, 0.9547, 0.4913, 0.0, 0.0, 0.04901, 0.04753, 0.0, 0.0, 0.0, 0.0, 0.0, 0.0, 0.0, 0.0, 0.0, 0.0, 0.0, 0.0, 1.0, 1.0, 0.0, 0.0, 0.0, 0.0, 0.0, 0.0, 0.0, 0.0, 1.0, 0.5029, 0.0, 0.0, 0.0, 0.0, 1.0, 0.5029, 0.0, 0.0, 1.0, 0.5029, 0.0, 0.0, 1.0, 0.308, 1.0, 0.3001, 0.0, 0.0, 1.0, 0.308, 1.0, 0.4913, 1.0, 0.4913, 0.0, 0.0, 0.0, 0.0, 0.0, 0.0, 0.9547, 0.766, 0.9547, 0.7517, 0.0, 0.0, 1.0, 0.3001, 1.0, 0.308, 1.0, 0.308, 1.0, 0.2984, 0.0, 0.0, 0.0, 0.0, 0.0, 0.0, 0.0, 0.0, 1.0, 0.4913, 1.0, 0.308, 0.0, 0.0, 0.0, 0.0, 1.0, 0.308, 1.0, 0.3001, 1.0, 0.3001, 1.0, 0.308, 0.0, 0.0, 0.0, 0.0, 0.0, 0.0, 0.0, 0.0, 1.0, 0.4913, 1.0, 0.4913, 0.0, 0.0, 0.0, 0.0, 1.0, 0.4913, 1.0, 0.4913, 1.0, 0.4913, 1.0, 0.4913, 1.0, 0.4913, 1.0, 0.4913, 1.0, 0.4913, 1.0, 0.4913, 0.0, 0.0, 0.4989, 0.1497, 0.4989, 0.1497, 0.0, 0.0, 1.0, 0.5029, 1.0, 0.5029, 1.0, 0.5029, 1.0, 0.5029, 1.0, 0.5029, 1.0, 0.5029, 1.0, 0.5029, 1.0, 0.5029, 1.0, 0.308, 1.0, 0.308, 1.0, 0.308, 1.0, 0.308, 0.4989, 0.1497, 0.1064, 0.03193, 0.1064, 0.03193, 0.4989, 0.1497, 0.0, 0.0, 0.0, 0.0, 0.0, 0.0, 0.0, 0.0, 0.0, 0.0, 0.0, 0.0, 0.0, 0.0, 0.0, 0.0, 1.0, 0.2643, 1.0, 0.2636, 1.0, 0.1853, 1.0, 0.1853, 1.0, 0.3001, 1.0, 0.3001, 1.0, 0.2943, 1.0, 0.2949, 1.0, 0.3001, 0.0, 0.0, 0.0, 0.0, 1.0, 0.3001, 1.0, 0.4913, 1.0, 0.4913, 1.0, 0.4913, 1.0, 0.4913, 1.0, 0.2944, 1.0, 0.2937, 1.0, 0.3001, 1.0, 0.3001, 1.0, 0.1738, 1.0, 0.1738, 1.0, 0.26, 1.0, 0.2607, 1.0, 0.3001, 1.0, 0.3001, 1.0, 0.3001, 1.0, 0.3001, 1.0, 0.9506, 1.0, 1.0, 1.0, 1.0, 1.0, 0.9506, 1.0, 0.3001, 0.5569, 0.1671, 0.5569, 0.1671, 1.0, 0.3001, 1.0, 0.3001, 1.0, 0.3001, 1.0, 0.3001, 1.0, 0.3001, 0.0, 0.0, 0.0, 0.0, 0.0, 0.0, 0.0, 0.0, 1.0, 0.4913, 1.0, 0.4913, 1.0, 0.4913, 1.0, 0.4913, 0.0, 0.0, 0.0, 0.0, 0.0, 0.0, 0.0, 0.0, 0.0, 0.0, 0.0, 0.0, 0.0, 0.0, 0.0, 0.0, 1.0, 0.308, 1.0, 0.308, 1.0, 0.308, 1.0, 0.308, 1.0, 0.308, 1.0, 0.308, 1.0, 0.308, 1.0, 0.308, 1.0, 0.308, 1.0, 0.308, 1.0, 0.308, 1.0, 0.766, 1.0, 0.9506, 1.0, 0.9506, 1.0, 0.766, 1.0, 0.5029, 1.0, 0.5029, 1.0, 0.5029, 1.0, 0.5029, 1.0, 0.5029, 1.0, 0.5029, 1.0, 0.5029, 1.0, 0.5029, 0.0, 0.0, 0.0, 0.0, 0.0, 0.0, 0.0, 0.0, 1.0, 0.4913, 1.0, 0.4913, 1.0, 0.4913, 1.0, 0.4913, 0.0, 0.0, 0.0, 0.0, 0.0, 0.0, 0.0, 0.0, 0.9547, 0.9506, 0.9547, 0.766, 0.9547, 0.766, 0.9547, 0.9506, 0.0, 0.0, 0.0, 0.0, 0.0, 0.0, 0.0, 0.0, 0.0, 0.0, 0.0, 0.0, 0.0, 0.0, 0.0, 0.0, 1.0, 0.4913, 1.0, 0.4913, 1.0, 0.4913, 1.0, 0.4913, 0.0, 0.0, 0.0, 0.0, 0.0, 0.0, 0.0, 0.0, 0.0, 0.0, 0.0, 0.0, 0.0, 0.0, 0.0, 0.0, 0.0, 0.0, 0.0, 0.0, 0.0, 0.0, 0.0, 0.0, 0.04901, 0.9506, 0.9547, 0.9506, 0.9547, 0.9506, 0.04901, 0.9506, 1.0, 0.5029, 1.0, 0.5029, 1.0, 0.5029, 1.0, 0.5029, 0.0, 0.0, 0.0, 0.0, 0.0, 0.0, 0.0, 0.0, 0.0, 0.0, 0.0, 0.0, 0.0, 0.0, 0.0, 0.0, 0.0, 0.0, 0.0, 0.0, 0.0, 0.0, 0.0, 0.0, 0.0, 0.0, 0.0, 0.0, 0.0, 0.0, 0.0, 0.0, 1.0, 0.3001, 1.0, 0.3001, 1.0, 0.3001, 1.0, 0.3001, 1.0, 0.5029, 1.0, 0.5029, 1.0, 0.5029, 1.0, 0.5029, 0.0, 0.0, 0.0, 0.0, 0.0, 0.0, 0.0, 0.0, 0.0, 0.0, 0.0, 0.0, 0.0, 0.0, 0.0, 0.0, 1.0, 0.0, 1.0, 0.04753, 1.0, 0.04753, 1.0, 0.0, 0.0, 0.0, 0.0, 0.0, 0.0, 0.0, 0.0, 0.0, 0.0, 0.0, 0.0, 0.0, 0.0, 0.0, 0.0, 0.0, 1.0, 1.0, 1.0, 0.766, 1.0, 0.766, 1.0, 1.0, 0.0, 0.0, 0.0, 0.0, 0.0, 0.0, 0.0, 0.0, 1.0, 0.5029, 1.0, 0.5029, 1.0, 0.5029, 1.0, 0.5029, 0.0, 0.0, 0.0, 0.0, 0.0, 0.0, 0.0, 0.0, 0.9547, 0.04753, 0.04901, 0.04753, 0.04901, 0.04753, 0.9547, 0.04753, 0.0, 0.0, 0.0, 0.0, 0.0, 0.0, 0.0, 0.0, 1.0, 0.04753, 1.0, 0.1738, 0.9547, 0.1738, 0.9547, 0.04753, 1.0, 0.2984, 1.0, 0.1853, 0.9547, 0.1853, 0.9547, 0.2984, 0.0, 0.0, 0.0, 0.0, 0.0, 0.0, 0.0, 0.0, 1.0, 0.3001, 1.0, 0.3001, 1.0, 0.2937, 1.0, 0.2943, 1.0, 0.1738, 1.0, 0.1853, 1.0, 0.2636, 1.0, 0.26, 0.0, 0.0, 0.0, 0.0, 0.0, 0.0, 0.0, 0.0, 1.0, 0.7517, 1.0, 0.7517, 0.0, 0.0, 0.0, 0.0, 0.0, 0.0, 0.0, 0.0, 0.04901, 0.04753, 0.1496, 0.04753, 0.2503, 0.04753, 0.3509, 0.04753, 0.4515, 0.04753, 0.5522, 0.04753, 0.6528, 0.04753, 0.7534, 0.04753, 0.8541, 0.04753, 0.9547, 0.04753, 1.0, 0.0, 1.0, 0.0, 0.0, 0.0, 0.0, 0.0, 0.0, 0.0, 0.0, 0.0, 0.0, 0.0, 0.0, 0.0, 0.0, 0.0, 0.0, 0.0, 0.0, 0.0, 0.0, 0.0, 1.0, 0.2984, 1.0, 0.308, 1.0, 0.308, 1.0, 0.2995, 1.0, 0.308, 1.0, 0.3001, 1.0, 0.3, 1.0, 0.308, 0.0, 0.0, 0.0, 0.0, 1.0, 0.308, 1.0, 0.308, 0.0, 0.0, 0.0, 0.0, 0.0, 0.0, 0.0, 0.0, 0.0, 0.0, 0.0, 0.0, 0.0, 0.0, 0.0, 0.0, 0.0, 0.0, 0.0, 0.0, 0.0, 0.0, 0.0, 0.0, 0.0, 0.0, 0.0, 0.0, 0.0, 0.0, 0.0, 0.0, 1.0, 0.4913, 1.0, 0.5029, 1.0, 0.5029, 1.0, 0.4913, 1.0, 0.5029, 1.0, 0.4913, 1.0, 0.4913, 1.0, 0.5029, 1.0, 0.7517, 1.0, 0.766, 1.0, 0.766, 1.0, 0.7517, 1.0, 0.766, 1.0, 0.766, 1.0, 0.7517, 1.0, 0.7517, 0.0, 0.0, 0.0, 0.0, 1.0, 1.0, 1.0, 1.0, 1.0, 1.0, 1.0, 1.0, 0.0, 0.0, 0.0, 0.0, 1.0, 0.766, 0.9547, 0.766, 0.9547, 0.9506, 1.0, 0.9506, 0.0, 0.0, 0.9547, 0.9506, 0.8541, 0.9506, 0.7534, 0.9506, 0.6528, 0.9506, 0.5522, 0.9506, 0.4515, 0.9506, 0.3509, 0.9506, 0.2503, 0.9506, 0.1496, 0.9506, 0.04901, 0.9506, 0.0, 0.0, 1.0, 1.0, 0.0, 0.0, 0.0, 0.0, 1.0, 0.766, 1.0, 0.7517, 0.0, 0.0, 0.0, 0.0, 1.0, 0.5029, 0.0, 0.0, 0.0, 0.0, 0.0, 0.0, 1.0, 0.7517, 1.0, 0.5029, 0.0, 0.0, 0.0, 0.0, 1.0, 0.5029, 1.0, 0.5029, 1.0, 0.5029, 1.0, 0.4913, 1.0, 0.4913, 1.0, 0.4913, 1.0, 0.5029, 1.0, 0.5029, 1.0, 0.4913, 1.0, 0.3001, 1.0, 0.3001, 0.0, 0.0, 0.0, 0.0, 0.0, 0.0, 0.0, 0.0, 1.0, 0.3001, 1.0, 0.3001, 1.0, 0.308, 1.0, 0.3001, 1.0, 0.3001, 1.0, 0.308, 1.0, 0.3001, 1.0, 0.308, 1.0, 0.308, 1.0, 0.3001, 1.0, 0.3001, 1.0, 0.3001, 0.0, 0.0, 0.0, 0.0, 0.0, 0.0, 0.0, 0.0, 1.0, 0.3001, 0.1064, 0.03193, 0.0, 0.0, 0.1064, 0.03193, 0.4989, 0.1497, 0.0, 0.0, 1.0, 0.308, 1.0, 0.308, 0.0, 0.0, 0.0, 0.0, 0.0, 0.0, 1.0, 0.308, 1.0, 0.308, 0.0, 0.0, 1.0, 0.7517, 1.0, 0.5029, 0.0, 0.0, 0.9547, 0.7517, 1.0, 0.3001, 0.0, 0.0, 0.4989, 0.1497, 0.5569, 0.1671, 0.0, 0.0, 0.5569, 0.1671, 1.0, 0.3001, 0.0, 0.0, 0.0, 0.0, 0.0, 0.0, 1.0, 0.3001, 1.0, 0.3001, 1.0, 0.3001, 1.0, 0.308, 1.0, 0.308, 1.0, 0.3001, 1.0, 0.308, 1.0, 0.3001, 1.0, 0.3001, 1.0, 0.308, 0.0, 0.0, 0.0, 0.0, 1.0, 0.308, 1.0, 0.4913, 0.0, 0.0, 0.0, 0.0, 1.0, 0.4913, 1.0, 0.4913, 1.0, 0.5029, 1.0, 0.4913, 1.0, 0.4913, 1.0, 0.5029, 1.0, 0.4913, 1.0, 0.5029, 1.0, 0.5029, 1.0, 0.4913, 1.0, 0.5029, 1.0, 0.5029, 0.0, 0.0, 0.0, 0.0, 0.0, 0.0, 0.0, 0.0, 1.0, 0.3001, 1.0, 0.3001, 0.0, 0.0, 0.0, 0.0, 1.0, 0.3001, 1.0, 0.3001, 0.0, 0.0, 0.0, 0.0, 1.0, 0.3001, 1.0, 0.3001, 0.0, 0.0, 1.0, 0.0, 1.0, 0.3001, 0.0, 0.0, 1.0, 0.5029, 1.0, 0.5029, 1.0, 0.5029, 1.0, 0.5029, 1.0, 0.5029, 1.0, 0.5029, 0.0, 0.0, 0.0, 0.0, 1.0, 0.1738, 1.0, 0.1853, 0.9547, 0.1853, 0.9547, 0.1738, 0.0, 0.0, 0.0, 0.0, 0.0, 0.0, 0.0, 0.0, 0.0, 0.0, 0.0, 0.0, 0.0, 0.0, 0.0, 0.0, 0.0, 0.0, 0.0, 0.0, 0.0, 0.0, 0.0, 0.0, 0.0, 0.0, 0.0, 0.0, 1.0, 0.3001, 1.0, 0.308, 0.0, 0.0, 0.0, 0.0, 0.0, 0.0, 0.0, 0.0, 0.0, 0.0, 0.0, 0.0, 0.0, 0.0, 0.0, 0.0, 1.0, 0.4913, 0.0, 0.0, 0.0, 0.0, 0.0, 0.0, 0.0, 0.0, 0.0, 0.0, 0.0, 0.0, 0.0, 0.0, 1.0, 0.5029, 0.0, 0.0, 0.0, 0.0, 0.0, 0.0, 0.0, 0.0, 0.0, 0.0, 0.0, 0.0, 1.0, 0.5029, 1.0, 0.5029, 0.0, 0.0, 0.0, 0.0, 0.0, 0.0, 0.0, 0.0, 0.0, 0.0, 0.0, 0.0, 0.0, 0.0, 0.0, 0.0, 0.0, 0.0, 0.0, 0.0, 0.0, 0.0, 0.0, 0.0, 0.0, 0.0, 0.0, 0.0, 0.0, 0.0, 0.0, 0.0, 0.0, 0.0, 0.0, 0.0, 0.0, 0.0, 0.0, 0.0, 0.0, 0.0, 0.0, 0.0, 0.0, 0.0, 0.0, 0.0, 0.0, 0.0, 0.0, 0.0, 1.0, 0.3001, 1.0, 0.3001, 0.0, 0.0, 0.0, 0.0, 0.0, 0.0, 0.0, 0.0, 0.0, 0.0, 0.0, 0.0, 0.0, 0.0, 0.0, 0.0, 0.0, 0.0, 0.0, 0.0, 0.0, 0.0, 1.0, 1.0, 0.0, 0.0, 0.0, 0.0, 0.0, 0.0, 1.0, 1.0, 0.0, 0.0, 0.0, 0.0, 1.0, 0.7517, 1.0, 0.766, 0.0, 0.0, 0.0, 0.0, 0.0, 0.0, 0.0, 0.0, 0.0, 0.0, 0.0, 0.0, 0.0, 0.0, 0.0, 0.0, 0.0, 0.0, 0.0, 0.0, 0.0, 0.0, 0.0, 0.0, 0.0, 0.0, 0.0, 0.0, 0.4989, 0.1497, 0.5569, 0.1671, 0.0, 0.0, 0.0, 0.0, 0.0, 0.0, 0.1064, 0.03193, 0.0, 0.0, 0.0, 0.0, 0.0, 0.0, 1.0, 0.3001, 0.0, 0.0, 0.0, 0.0, 0.0, 0.0, 0.0, 0.0, 0.0, 0.0, 0.0, 0.0, 0.04901, 0.9506, 0.04901, 0.8502, 0.04901, 0.7499, 0.04901, 0.6496, 0.04901, 0.5492, 0.04901, 0.4489, 0.04901, 0.3485, 0.04901, 0.2482, 0.04901, 0.1479, 0.04901, 0.04753, 0.0, 0.0, 0.0, 0.0, 0.04901, 0.9506, 0.0, 0.0, 0.0, 0.0, 0.0, 0.0, 0.04901, 0.04753, 0.0, 0.0, 0.0, 0.0, 0.0, 0.0, 0.0, 0.0, 0.0, 0.0, 0.0, 0.0, 0.0, 0.0, 0.0, 0.0, 0.0, 0.0, 1.0, 0.5029, 0.0, 0.0, 1.0, 0.5029, 0.0, 0.0, 0.0, 0.0, 1.0, 0.5029, 0.0, 0.0, 0.0, 0.0, 0.0, 0.0, 0.0, 0.0, 0.0, 0.0, 0.0, 0.0, 0.0, 0.0, 0.0, 0.0, 0.0, 0.0, 1.0, 1.0, 0.0, 0.0, 0.04016, 0.02067, 0.0, 0.0, 0.0, 0.0, 0.08033, 0.04134, 0.9547, 0.04753, 0.04901, 0.04753, 0.04901, 0.04753, 0.9547, 0.04753, 0.04901, 0.9506, 0.9547, 0.9506, 0.9547, 0.9506, 0.04901, 0.9506, 0.9547, 0.9506, 0.9547, 0.766, 0.9547, 0.766, 0.9547, 0.9506, 0.0, 0.0, 0.0, 0.0, 0.0, 0.0, 0.0, 0.0, 0.9547, 0.5029, 0.9547, 0.4913, 0.9547, 0.4913, 0.9547, 0.5029, 0.0, 0.0, 0.0, 0.0, 0.0, 0.0, 0.0, 0.0, 0.04901, 0.04753, 0.04901, 0.9506, 0.04901, 0.9506, 0.04901, 0.04753, 0.9547, 0.766, 0.9547, 0.7517, 0.9547, 0.7517, 0.9547, 0.766, 0.9547, 0.7517, 0.9547, 0.5029, 0.9547, 0.5029, 0.9547, 0.7517, 0.9547, 0.2984, 0.9547, 0.1853, 0.9547, 0.1853, 0.9547, 0.2984, 0.9547, 0.1853, 0.9547, 0.1738, 0.9547, 0.1738, 0.9547, 0.1853, 0.9547, 0.1738, 0.9547, 0.04753, 0.9547, 0.04753, 0.9547, 0.1738, 0.0, 0.0, 0.0, 0.0, 0.0, 0.0, 0.0, 0.0, 0.0, 0.0, 0.0, 0.0, 0.0, 0.0, 0.0, 0.0, 0.0, 0.0, 0.0, 0.0, 0.0, 0.0, 0.0, 0.0, 0.0, 0.0, 0.0, 0.0, 0.0, 0.0, 0.0, 0.0, 0.0, 0.0, 0.0, 0.0, 0.0, 0.0, 0.0, 0.0, 0.0, 0.0, 0.0, 0.0, 0.0, 0.0, 0.0, 0.0, 0.0, 0.0, 0.0, 0.0, 0.0, 0.0, 0.0, 0.0, 0.0, 0.0, 0.0, 0.0, 0.0, 0.0, 0.0, 0.0, 0.0, 0.0, 0.0, 0.0, 0.0, 0.0, 0.0, 0.0, 0.9547, 0.1738, 0.9547, 0.04753, 0.9547, 0.04753, 0.9547, 0.1738, 0.9547, 0.1853, 0.9547, 0.1738, 0.9547, 0.1738, 0.9547, 0.1853, 0.9547, 0.2984, 0.9547, 0.1853, 0.9547, 0.1853, 0.9547, 0.2984, 0.9547, 0.7517, 0.9547, 0.5029, 0.9547, 0.5029, 0.9547, 0.7517, 0.9547, 0.766, 0.9547, 0.7517, 0.9547, 0.7517, 0.9547, 0.766, 0.0, 0.0, 0.0, 0.0, 0.0, 0.0, 0.0, 0.0, 0.0, 0.0, 0.0, 0.0, 0.0, 0.0, 0.0, 0.0, 0.0, 0.0, 0.0, 0.0, 0.0, 0.0, 0.0, 0.0, 0.0, 0.0, 0.0, 0.0, 0.0, 0.0, 0.0, 0.0, 0.9547, 0.5029, 0.9547, 0.4913, 0.9547, 0.4913, 0.9547, 0.5029, 0.0, 0.0, 0.0, 0.0, 0.0, 0.0, 0.0, 0.0, 0.9547, 0.9506, 0.9547, 0.766, 0.9547, 0.766, 0.9547, 0.9506, 0.0, 0.0, 0.0, 0.0, 0.0, 0.0, 0.0, 0.0, 0.0, 0.0, 0.0, 0.0, 0.0, 0.0, 0.0, 0.0, 0.0, 0.0, 0.0, 0.0, 0.0, 0.0, 0.0, 0.0, 0.9547, 0.04753, 0.8541, 0.04753, 0.7534, 0.04753, 0.6528, 0.04753, 0.5522, 0.04753, 0.4515, 0.04753, 0.3509, 0.04753, 0.2503, 0.04753, 0.1496, 0.04753, 0.04901, 0.04753, 0.04901, 0.04753, 0.9547, 0.04753, 0.0, 0.0, 0.0, 0.0, 0.0, 0.0, 0.0, 0.0, 0.0, 0.0, 0.0, 0.0, 0.0, 0.0, 0.0, 0.0, 0.0, 0.0, 0.0, 0.0, 0.0, 0.0, 0.0, 0.0, 0.0, 0.0, 0.0, 0.0, 0.0, 0.0, 0.0, 0.0, 0.0, 0.0, 0.0, 0.0, 0.0, 0.0, 0.0, 0.0, 0.0, 0.0, 0.0, 0.0, 0.0, 0.0, 0.0, 0.0, 0.0, 0.0, 0.0, 0.0, 0.0, 0.0, 0.0, 0.0, 0.9547, 0.04753, 0.04901, 0.04753, 0.04901, 0.04753, 0.9547, 0.04753, 0.04901, 0.9506, 0.9547, 0.9506, 0.9547, 0.9506, 0.04901, 0.9506, 0.9547, 0.9506, 0.9547, 0.766, 0.9547, 0.766, 0.9547, 0.9506, 0.0, 0.0, 0.0, 0.0, 0.0, 0.0, 0.0, 0.0, 0.9547, 0.5029, 0.9547, 0.4913, 0.9547, 0.4913, 0.9547, 0.5029, 0.0, 0.0, 0.0, 0.0, 0.0, 0.0, 0.0, 0.0, 0.04901, 0.04753, 0.04901, 0.9506, 0.04901, 0.9506, 0.04901, 0.04753, 0.9547, 0.766, 0.9547, 0.7517, 0.9547, 0.7517, 0.9547, 0.766, 0.9547, 0.7517, 0.9547, 0.5029, 0.9547, 0.5029, 0.9547, 0.7517, 0.9547, 0.2984, 0.9547, 0.1853, 0.9547, 0.1853, 0.9547, 0.2984, 0.9547, 0.1853, 0.9547, 0.1738, 0.9547, 0.1738, 0.9547, 0.1853, 0.9547, 0.1738, 0.9547, 0.04753, 0.9547, 0.04753, 0.9547, 0.1738, 0.9547, 0.1738, 0.9547, 0.04753, 0.9547, 0.04753, 0.9547, 0.1738, 0.9547, 0.1853, 0.9547, 0.1738, 0.9547, 0.1738, 0.9547, 0.1853, 0.9547, 0.2984, 0.9547, 0.1853, 0.9547, 0.1853, 0.9547, 0.2984, 0.9547, 0.7517, 0.9547, 0.5029, 0.9547, 0.5029, 0.9547, 0.7517, 0.9547, 0.766, 0.9547, 0.7517, 0.9547, 0.7517, 0.9547, 0.766, 0.7481, 0.5, 0.7481, 0.511, 0.7481, 0.511, 0.7481, 0.5, 0.9547, 0.4913, 0.9547, 0.4913, 0.9547, 0.5029, 0.9547, 0.5029, 0.9547, 0.4913, 0.9547, 0.4913, 0.0, 0.0, 0.0, 0.0, 0.0, 0.0, 0.0, 0.0, 0.0, 0.0, 0.0, 0.0, 0.9547, 0.9506, 0.9547, 0.766, 0.9547, 0.766, 0.9547, 0.9506, 0.04901, 0.9506, 0.9547, 0.9506, 0.9547, 0.9506, 0.04901, 0.9506, 0.9547, 0.04753, 0.04901, 0.04753, 0.04901, 0.04753, 0.9547, 0.04753, 0.0, 0.0, 0.0, 0.0, 0.0, 0.0, 0.0, 0.0, 0.3918, 0.8731, 0.375, 0.8731, 0.375, 0.8731, 0.3918, 0.8731, 0.0, 0.0, 0.0, 0.0, 0.0, 0.0, 0.0, 0.0, 0.0, 0.0, 0.0, 0.0, 0.0, 0.0, 0.0, 0.0, 0.5504, 0.3769, 0.625, 0.3769, 0.625, 0.3769, 0.5504, 0.3769, 0.0, 0.0, 0.0, 0.0, 0.0, 0.0, 0.0, 0.0, 0.0, 0.0, 0.0, 0.0, 0.0, 0.0, 0.0, 0.0, 0.9547, 0.7517, 0.9547, 0.5029, 1.0, 0.5029, 0.0, 0.0, 1.0, 0.4913, 0.0, 0.0, 1.0, 0.5029, 0.0, 0.0, 0.0, 0.0, 0.9547, 0.766, 1.0, 0.766, 1.0, 0.9506, 0.0, 0.0, 0.9547, 0.1853, 1.0, 0.1853, 1.0, 0.2984, 0.0, 0.0, 0.0, 0.0, 0.0, 0.0, 1.0, 0.1738, 0.04901, 0.04753, 0.04901, 0.0, 0.0, 0.0, 0.0, 0.0, 0.0, 0.0, 0.0, 0.0, 0.0, 0.0, 0.0, 0.0, 0.0, 0.0, 0.0, 0.0, 1.0, 0.3001, 1.0, 0.3001, 0.0, 0.0, 0.0, 0.0, 0.0, 0.0, 0.04901, 0.9506, 0.3918, 0.3769, 0.375, 0.3769, 0.375, 0.4328, 0.625, 0.4328, 0.625, 0.3769, 0.5504, 0.3769, 0.5504, 0.8731, 0.625, 0.8731, 0.625, 0.8172, 0.375, 0.8172, 0.375, 0.8731, 0.3918, 0.8731, 0.7481, 0.511, 0.7481, 0.5, 0.6922, 0.5, 0.6922, 0.75, 0.7481, 0.75, 0.7481, 0.7376, 0.7481, 0.6999, 0.7481, 0.6621, 0.7481, 0.6243, 0.7481, 0.5865, 0.7481, 0.5485, 0.0, 0.0, 0.0, 0.0, 0.0, 0.0, 0.0, 0.0, 0.0, 0.0, 0.0, 0.0, 0.0, 0.0, 0.0, 0.0, 0.0, 0.0, 0.0, 0.0, 0.0, 0.0, 0.0, 0.0, 0.0, 0.0, 0.0, 0.0, 0.0, 0.0, 0.0, 0.0, 0.0, 0.0, 0.0, 0.0, 0.0, 0.0, 0.0, 0.0, 0.0, 0.0, 0.0, 0.0, 0.87, 0.4477, 0.8353, 0.4299, 0.7176, 0.3693, 0.5967, 0.307, 0.4774, 0.2456, 0.358, 0.1842, 0.2386, 0.1228, 0.1193, 0.06139, 0.08033, 0.04134, 0.0, 0.0, 0.0, 0.0, 0.0, 0.0, 0.0, 0.0, 0.0, 0.0, 0.0, 0.0, 0.0, 0.0, 0.0, 0.0, 0.0, 0.0, 0.0, 0.0, 0.0, 0.0, 0.0, 0.0, 0.0, 0.0, 0.0, 0.0, 0.0, 0.0, 0.0, 0.0, 0.9124, 0.4695, 0.0, 0.0, 0.0, 0.0, 0.9547, 0.4913, 0.0, 0.0, 0.0, 0.0, 0.0, 0.0, 0.0, 0.0, 1.0, 0.3157, 1.0, 0.3157, 1.0, 0.308, 1.0, 0.308, 0.04901, 0.9506, 0.04901, 0.9506, 0.04901, 0.04753, 0.04901, 0.04753, 0.0, 0.0, 0.0, 0.0, 0.0, 0.0, 0.0, 0.0, 0.0, 0.0, 0.0, 0.0, 0.0, 0.0, 0.0, 0.0, 0.0, 0.0, 0.0, 0.0, 0.0, 0.0, 0.0, 0.0, 0.0, 0.0, 0.0, 0.0, 0.0, 0.0, 0.0, 0.0, 0.0, 0.0, 0.0, 0.0, 0.0, 0.0, 0.0, 0.0, 0.0, 0.0, 0.0, 0.0, 0.0, 0.0, 0.0, 0.0, 0.0, 0.0, 0.0, 0.0, 0.0, 0.0, 0.0, 0.0, 0.0, 0.0, 0.0, 0.0, 0.0, 0.0, 0.0, 0.0, 0.7481, 0.5865, 0.7481, 0.6243, 0.7481, 0.6243, 0.7481, 0.5865, 0.87, 0.4477, 0.0, 0.0, 0.0, 0.0, 0.9124, 0.4695, 0.0, 0.0, 0.0, 0.0, 0.0, 0.0, 0.0, 0.0, 0.0, 0.0, 0.0, 0.0, 0.0, 0.0, 0.0, 0.0, 0.0, 0.0, 0.0, 0.0, 0.0, 0.0, 0.0, 0.0, 0.0, 0.0, 0.0, 0.0, 0.0, 0.0, 0.0, 0.0, 1.0, 0.4913, 1.0, 0.4832, 1.0, 0.4832, 1.0, 0.4913, 0.0, 0.0, 0.0, 0.0, 0.0, 0.0, 0.0, 0.0, 0.0, 0.0, 0.0, 0.0, 0.0, 0.0, 0.0, 0.0, 1.0, 0.3234, 1.0, 0.3234, 1.0, 0.3157, 1.0, 0.3157, 0.0, 0.0, 0.0, 0.0, 0.0, 0.0, 0.0, 0.0, 0.0, 0.0, 0.0, 0.0, 0.0, 0.0, 0.0, 0.0, 0.0, 0.0, 0.0, 0.0, 0.0, 0.0, 0.0, 0.0, 0.0, 0.0, 0.0, 0.0, 0.0, 0.0, 0.0, 0.0, 0.0, 0.0, 0.0, 0.0, 0.0, 0.0, 0.04016, 0.02067, 0.0, 0.0, 0.0, 0.0, 0.0, 0.0, 0.0, 0.0, 1.0, 0.3234, 1.0, 0.3234, 1.0, 0.3157, 1.0, 0.3157, 1.0, 0.4913, 1.0, 0.4832, 1.0, 0.4832, 1.0, 0.4913, 1.0, 0.475, 1.0, 0.3234, 1.0, 0.3234, 1.0, 0.475, 1.0, 0.3157, 1.0, 0.3157, 1.0, 0.308, 1.0, 0.308, 1.0, 0.4832, 1.0, 0.475, 1.0, 0.475, 1.0, 0.4832, 1.0, 0.3157, 1.0, 0.3157, 1.0, 0.308, 1.0, 0.308, 1.0, 0.4913, 1.0, 0.4832, 1.0, 0.4832, 1.0, 0.4913, 1.0, 0.475, 1.0, 0.3234, 1.0, 0.3234, 1.0, 0.475, 1.0, 0.4832, 1.0, 0.475, 1.0, 0.475, 1.0, 0.4832, 0.0, 0.0, 0.0, 0.0, 0.0, 0.0, 0.0, 0.0, 1.0, 0.4832, 1.0, 0.4826, 1.0, 0.4913, 1.0, 0.4913, 1.0, 0.3158, 1.0, 0.3157, 1.0, 0.308, 1.0, 0.308, 0.7481, 0.6999, 0.7481, 0.7376, 0.7481, 0.7376, 0.7481, 0.6999, 0.5504, 0.8731, 0.3918, 0.8731, 0.3918, 0.8731, 0.5504, 0.8731, 0.0, 0.0, 0.0, 0.0, 0.0, 0.0, 0.0, 0.0, 0.0, 0.0, 0.0, 0.0, 0.0, 0.0, 0.0, 0.0, 0.0, 0.0, 0.0, 0.0, 0.0, 0.0, 0.0, 0.0, 0.0, 0.0, 0.0, 0.0, 0.0, 0.0, 0.0, 0.0, 0.0, 0.0, 0.0, 0.0, 0.0, 0.0, 0.0, 0.0, 0.0, 0.0, 0.0, 0.0, 0.0, 0.0, 0.0, 0.0, 0.0, 0.0, 0.0, 0.0, 0.0, 0.0, 0.0, 0.0, 0.0, 0.0, 0.0, 0.0, 0.0, 0.0, 0.0, 0.0, 0.0, 0.0, 0.0, 0.0, 0.0, 0.0, 0.0, 0.0, 0.0, 0.0, 0.0, 0.0, 0.0, 0.0, 0.0, 0.0, 0.0, 0.0, 0.0, 0.0, 0.0, 0.0, 0.0, 0.0, 0.0, 0.0, 0.0, 0.0, 0.0, 0.0, 0.0, 0.0, 0.0, 0.0, 0.0, 0.0, 0.0, 0.0, 0.0, 0.0, 0.0, 0.0, 0.0, 0.0, 0.0, 0.0, 0.0, 0.0, 0.0, 0.0, 0.0, 0.0, 0.0, 0.0, 0.0, 0.0, 0.7481, 0.511, 0.7481, 0.5485, 0.7481, 0.5485, 0.7481, 0.511, 0.0, 0.0, 0.0, 0.0, 0.0, 0.0, 0.0, 0.0, 0.0, 0.0, 0.0, 0.0, 0.0, 0.0, 0.0, 0.0, 0.0, 0.0, 0.0, 0.0, 0.0, 0.0, 0.0, 0.0, 0.7481, 0.5485, 0.7481, 0.5865, 0.7481, 0.5865, 0.7481, 0.5485, 0.3918, 0.3769, 0.5504, 0.3769, 0.5504, 0.3769, 0.3918, 0.3769, 0.0, 0.0, 0.0, 0.0, 0.0, 0.0, 0.0, 0.0, 0.7481, 0.7376, 0.7481, 0.75, 0.7481, 0.75, 0.7481, 0.7376, 0.0, 0.0, 0.0, 0.0, 0.0, 0.0, 0.0, 0.0, 0.0, 0.0, 0.0, 0.0, 0.0, 0.0, 0.0, 0.0, 0.7481, 0.6243, 0.7481, 0.6621, 0.7481, 0.6621, 0.7481, 0.6243, 0.625, 0.8731, 0.5504, 0.8731, 0.5504, 0.8731, 0.625, 0.8731, 0.0, 0.0, 0.0, 0.0, 0.0, 0.0, 0.0, 0.0, 0.0, 0.0, 0.0, 0.0, 0.0, 0.0, 0.0, 0.0, 0.0, 0.0, 0.0, 0.0, 0.0, 0.0, 0.0, 0.0, 0.0, 0.0, 0.0, 0.0, 0.0, 0.0, 0.0, 0.0, 0.7481, 0.6621, 0.7481, 0.6999, 0.7481, 0.6999, 0.7481, 0.6621, 0.375, 0.3769, 0.3918, 0.3769, 0.3918, 0.3769, 0.375, 0.3769, 0.625, 0.4328, 0.375, 0.4328, 0.375, 0.4328, 0.625, 0.4328, 1.0, 0.475, 1.0, 0.3234, 1.0, 0.3234, 1.0, 0.475, 1.0, 0.3157, 1.0, 0.3158, 1.0, 0.3158, 1.0, 0.3157, 1.0, 0.4832, 1.0, 0.4832, 1.0, 0.4832, 1.0, 0.4832, 1.0, 0.475, 1.0, 0.4826, 1.0, 0.4826, 1.0, 0.475, 1.0, 0.475, 1.0, 0.4826, 1.0, 0.4832, 1.0, 0.475, 1.0, 0.4832, 1.0, 0.475, 1.0, 0.475, 1.0, 0.4832, 1.0, 0.3234, 1.0, 0.3157, 1.0, 0.3158, 1.0, 0.3234, 1.0, 0.475, 1.0, 0.3234, 1.0, 0.3234, 1.0, 0.475, 1.0, 0.3234, 1.0, 0.3234, 1.0, 0.3157, 1.0, 0.3157, 1.0, 0.4832, 1.0, 0.475, 1.0, 0.475, 1.0, 0.4832, 0.375, 0.8172, 0.625, 0.8172, 0.625, 0.8172, 0.375, 0.8172, 1.0, 0.3157, 1.0, 0.3157, 1.0, 0.3157, 1.0, 0.3157, 0.0, 0.0, 0.0, 0.0, 0.0, 0.0, 0.0, 0.0, 1.0, 0.4826, 1.0, 0.4832, 1.0, 0.4832, 1.0, 0.4826, 0.6922, 0.75, 0.6922, 0.5, 0.6922, 0.5, 0.6922, 0.75, 1.0, 0.3234, 1.0, 0.3157, 1.0, 0.3157, 1.0, 0.3234, 0.625, 0.1619, 0.625, 0.1079, 0.375, 0.09453, 0.375, 0.1485, 0.375, 0.6555, 0.625, 0.6421, 0.625, 0.5881, 0.375, 0.6015, 0.625, 0.6421, 0.875, 0.6421, 0.875, 0.5881, 0.625, 0.5881, 0.375, 0.1688, 0.625, 0.1821, 0.625, 0.1269, 0.375, 0.1136, 0.375, 0.6364, 0.625, 0.6231, 0.625, 0.5679, 0.375, 0.5812, 0.625, 0.6231, 0.875, 0.6231, 0.875, 0.5679, 0.625, 0.5679, 0.375, 0.1778, 0.625, 0.1911, 0.625, 0.1404, 0.375, 0.1271, 0.375, 0.6226, 0.625, 0.6093, 0.625, 0.5602, 0.375, 0.5735, 0.875, 0.5589, 0.625, 0.5602, 0.625, 0.6093, 0.875, 0.6096, 0.625, 0.1905, 0.625, 0.1416, 0.375, 0.1283, 0.375, 0.1772, 0.375, 0.6217, 0.625, 0.6084, 0.625, 0.5595, 0.375, 0.5728, 0.625, 0.6084, 0.875, 0.6084, 0.875, 0.5595, 0.625, 0.5595, 0.375, 0.03475, 0.375, 0.08875, 0.625, 0.1021, 0.625, 0.04808, 0.625, 0.7019, 0.625, 0.6479, 0.375, 0.6612, 0.375, 0.7153, 0.625, 0.7019, 0.875, 0.7019, 0.875, 0.6479, 0.625, 0.6479, 0.375, 0.1815, 0.625, 0.1948, 0.625, 0.1459, 0.375, 0.1326, 0.625, 0.6041, 0.625, 0.5552, 0.375, 0.5685, 0.375, 0.6174, 0.875, 0.5552, 0.625, 0.5552, 0.625, 0.6041, 0.875, 0.6041, 0.375, 0.1326, 0.375, 0.1815, 0.625, 0.1948, 0.625, 0.1459, 0.375, 0.6174, 0.625, 0.6041, 0.625, 0.5552, 0.375, 0.5685, 0.875, 0.5552, 0.625, 0.5552, 0.625, 0.6041, 0.875, 0.6041, 0.625, 0.1948, 0.625, 0.1459, 0.375, 0.1326, 0.375, 0.1815, 0.375, 0.6174, 0.625, 0.6041, 0.625, 0.5552, 0.375, 0.5685, 0.625, 0.6041, 0.875, 0.6041, 0.875, 0.5552, 0.625, 0.5552, 0.375, 0.1658, 0.625, 0.1792, 0.625, 0.1252, 0.375, 0.1118, 0.375, 0.6382, 0.625, 0.6248, 0.625, 0.5708, 0.375, 0.5842, 0.625, 0.6248, 0.875, 0.6248, 0.875, 0.5708, 0.625, 0.5708, 1.0, 0.4913, 1.0, 0.4913, 1.0, 0.5029, 1.0, 0.5029, 1.0, 0.4913, 1.0, 0.4913, 1.0, 0.5029, 1.0, 0.5029, 1.0, 0.4913, 1.0, 0.4913, 1.0, 0.5029, 1.0, 0.5029, 1.0, 0.7517, 1.0, 0.7517, 1.0, 0.766, 1.0, 0.766, 0.375, 0.1815, 1.0, 0.308, 0.375, 0.6174, 1.0, 0.3001, 0.375, 0.1815, 1.0, 0.308, 0.0, 0.0, 0.0, 0.0, 1.0, 0.308, 1.0, 0.308, 1.0, 0.3001, 1.0, 0.3001, 1.0, 0.308, 1.0, 0.308, 1.0, 0.3, 1.0, 0.2995, 1.0, 0.2636, 1.0, 0.2943, 1.0, 0.2937, 1.0, 0.26])
me_p_aszczyzna_004.update()
me_p_aszczyzna_001 = bpy.data.meshes.new('Płaszczyzna.001')
me_p_aszczyzna_001.from_pydata([(19.41, 23.34, 0.0), (-17.2, 23.34, 0.0), (19.41, -20.46, 0.0), (-17.2, -20.46, 0.0), (15.34, -20.46, 0.0), (11.28, -20.46, 0.0), (7.207, -20.46, 0.0), (3.138, -20.46, 0.0), (-0.93, -20.46, 0.0), (-4.998, -20.46, 0.0), (-9.067, -20.46, 0.0), (-13.13, -20.46, 0.0), (-17.2, 18.47, 0.0), (-17.2, 13.6, 0.0), (-17.2, 8.736, 0.0), (-17.2, 3.869, 0.0), (-17.2, -0.9972, 0.0), (-17.2, -5.864, 0.0), (-17.2, -10.73, 0.0), (-17.2, -15.6, 0.0), (15.34, 23.34, 0.0), (11.28, 23.34, 0.0), (7.207, 23.34, 0.0), (3.138, 23.34, 0.0), (-0.93, 23.34, 0.0), (-4.998, 23.34, 0.0), (-9.067, 23.34, 0.0), (-13.13, 23.34, 0.0), (19.41, -15.6, 0.0), (19.41, -10.73, 0.0), (19.41, -5.864, 0.0), (19.41, -0.9972, 0.0), (19.41, 3.869, 0.0), (19.41, 8.736, 0.0), (19.41, 13.6, 0.0), (19.41, 18.47, 0.0), (15.34, 18.47, 0.0), (11.28, 18.47, 0.0), (7.207, 18.47, 0.0), (3.138, 18.47, 0.0), (-0.93, 18.47, 0.0), (-4.998, 18.47, 0.0), (-9.067, 18.47, 0.0), (-13.13, 18.47, 0.0), (15.34, 13.6, 0.0), (11.28, 13.6, 0.0), (7.207, 13.6, 0.0), (3.138, 13.6, 0.0), (-0.93, 13.6, 0.0), (-4.998, 13.6, 0.0), (-9.067, 13.6, 0.0), (-13.13, 13.6, 0.0), (15.34, 8.736, 0.0), (11.28, 8.736, 0.0), (7.207, 8.736, 0.0), (3.138, 8.736, 0.0), (-0.93, 8.736, 0.0), (-4.998, 8.736, 0.0), (-9.067, 8.736, 0.0), (-13.13, 8.736, 0.0), (15.34, 3.869, 0.0), (11.28, 3.869, 0.0), (7.207, 3.869, 0.0), (3.138, 3.869, 0.0), (-0.93, 3.869, 0.0), (-4.998, 3.869, 0.0), (-9.067, 3.869, 0.0), (-13.13, 3.869, 0.0), (15.34, -0.9972, 0.0), (11.28, -0.9972, 0.0), (7.207, -0.9972, 0.0), (3.138, -0.9972, 0.0), (-0.93, -0.9972, 0.0), (-4.998, -0.9972, 0.0), (-9.067, -0.9972, 0.0), (-13.13, -0.9972, 0.0), (15.34, -5.864, 0.0), (11.28, -5.864, 0.0), (7.207, -5.864, 0.0), (3.138, -5.864, 0.0), (-0.93, -5.864, 0.0), (-4.998, -5.864, 0.0), (-9.067, -5.864, 0.0), (-13.13, -5.864, 0.0), (15.34, -10.73, 0.0), (11.28, -10.73, 0.0), (7.207, -10.73, 0.0), (3.138, -10.73, 0.0), (-0.93, -10.73, 0.0), (-4.998, -10.73, 0.0), (-9.067, -10.73, 0.0), (-13.13, -10.73, 0.0), (15.34, -15.6, 0.0), (11.28, -15.6, 0.0), (7.207, -15.6, 0.0), (3.138, -15.6, 0.0), (-0.93, -15.6, 0.0), (-4.998, -15.6, 0.0), (-9.067, -15.6, 0.0), (-13.13, -15.6, 0.0)], [], [(99, 11, 3, 19), (27, 43, 12, 1), (43, 51, 13, 12), (51, 59, 14, 13), (59, 67, 15, 14), (67, 75, 16, 15), (75, 83, 17, 16), (83, 91, 18, 17), (91, 99, 19, 18), (0, 35, 36, 20), (20, 36, 37, 21), (21, 37, 38, 22), (22, 38, 39, 23), (23, 39, 40, 24), (24, 40, 41, 25), (25, 41, 42, 26), (26, 42, 43, 27), (35, 34, 44, 36), (36, 44, 45, 37), (37, 45, 46, 38), (38, 46, 47, 39), (39, 47, 48, 40), (40, 48, 49, 41), (41, 49, 50, 42), (42, 50, 51, 43), (34, 33, 52, 44), (44, 52, 53, 45), (45, 53, 54, 46), (46, 54, 55, 47), (47, 55, 56, 48), (48, 56, 57, 49), (49, 57, 58, 50), (50, 58, 59, 51), (33, 32, 60, 52), (52, 60, 61, 53), (53, 61, 62, 54), (54, 62, 63, 55), (55, 63, 64, 56), (56, 64, 65, 57), (57, 65, 66, 58), (58, 66, 67, 59), (32, 31, 68, 60), (60, 68, 69, 61), (61, 69, 70, 62), (62, 70, 71, 63), (63, 71, 72, 64), (64, 72, 73, 65), (65, 73, 74, 66), (66, 74, 75, 67), (31, 30, 76, 68), (68, 76, 77, 69), (69, 77, 78, 70), (70, 78, 79, 71), (71, 79, 80, 72), (72, 80, 81, 73), (73, 81, 82, 74), (74, 82, 83, 75), (30, 29, 84, 76), (76, 84, 85, 77), (77, 85, 86, 78), (78, 86, 87, 79), (79, 87, 88, 80), (80, 88, 89, 81), (81, 89, 90, 82), (82, 90, 91, 83), (29, 28, 92, 84), (84, 92, 93, 85), (85, 93, 94, 86), (86, 94, 95, 87), (87, 95, 96, 88), (88, 96, 97, 89), (89, 97, 98, 90), (90, 98, 99, 91), (28, 2, 4, 92), (92, 4, 5, 93), (93, 5, 6, 94), (94, 6, 7, 95), (95, 7, 8, 96), (96, 8, 9, 97), (97, 9, 10, 98), (98, 10, 11, 99)])
_uv = me_p_aszczyzna_001.uv_layers.new(name='MapaUV')
_uv.uv.foreach_set('vector', [0.0, 0.0, 0.0, 0.0, 0.0, 0.0, 0.0, 0.0, 0.0, 0.0, 0.0, 0.0, 0.0, 0.0, 0.0, 0.0, 0.0, 0.0, 0.0, 0.0, 0.0, 0.0, 0.0, 0.0, 0.0, 0.0, 0.0, 0.0, 0.0, 0.0, 0.0, 0.0, 0.0, 0.0, 0.0, 0.0, 0.0, 0.0, 0.0, 0.0, 0.0, 0.0, 0.0, 0.0, 0.0, 0.0, 0.0, 0.0, 0.0, 0.0, 0.0, 0.0, 0.0, 0.0, 0.0, 0.0, 0.0, 0.0, 0.0, 0.0, 0.0, 0.0, 0.0, 0.0, 0.0, 0.0, 0.0, 0.0, 0.0, 0.0, 0.0, 0.0, 0.0, 0.0, 0.0, 0.0, 0.0, 0.0, 0.0, 0.0, 0.0, 0.0, 0.0, 0.0, 0.0, 0.0, 0.0, 0.0, 0.0, 0.0, 0.0, 0.0, 0.0, 0.0, 0.0, 0.0, 0.0, 0.0, 0.0, 0.0, 0.0, 0.0, 0.0, 0.0, 0.0, 0.0, 0.0, 0.0, 0.0, 0.0, 0.0, 0.0, 0.0, 0.0, 0.0, 0.0, 0.0, 0.0, 0.0, 0.0, 0.0, 0.0, 0.0, 0.0, 0.0, 0.0, 0.0, 0.0, 0.0, 0.0, 0.0, 0.0, 0.0, 0.0, 0.0, 0.0, 0.0, 0.0, 0.0, 0.0, 0.0, 0.0, 0.0, 0.0, 0.0, 0.0, 0.0, 0.0, 0.0, 0.0, 0.0, 0.0, 0.0, 0.0, 0.0, 0.0, 0.0, 0.0, 0.0, 0.0, 0.0, 0.0, 0.0, 0.0, 0.0, 0.0, 0.0, 0.0, 0.0, 0.0, 0.0, 0.0, 0.0, 0.0, 0.0, 0.0, 0.0, 0.0, 0.0, 0.0, 0.0, 0.0, 0.0, 0.0, 0.0, 0.0, 0.0, 0.0, 0.0, 0.0, 0.0, 0.0, 0.0, 0.0, 0.0, 0.0, 0.0, 0.0, 0.0, 0.0, 0.0, 0.0, 0.0, 0.0, 0.0, 0.0, 0.0, 0.0, 0.0, 0.0, 0.0, 0.0, 0.0, 0.0, 0.0, 0.0, 0.0, 0.0, 0.0, 0.0, 0.0, 0.0, 0.0, 0.0, 0.0, 0.0, 0.0, 0.0, 0.0, 0.0, 0.0, 0.0, 0.0, 0.0, 0.0, 0.0, 0.0, 0.0, 0.0, 0.0, 0.0, 0.0, 0.0, 0.0, 0.0, 0.0, 0.0, 0.0, 0.0, 0.0, 0.0, 0.0, 0.0, 0.0, 0.0, 0.0, 0.0, 0.0, 0.0, 0.0, 0.0, 0.0, 0.0, 0.0, 0.0, 0.0, 0.0, 0.0, 0.0, 0.0, 0.0, 0.0, 0.0, 0.0, 0.0, 0.0, 0.0, 0.0, 0.0, 0.0, 0.0, 0.0, 0.0, 0.0, 0.0, 0.0, 0.0, 0.0, 0.0, 0.0, 0.0, 0.0, 0.0, 0.0, 0.0, 0.0, 0.0, 0.0, 0.0, 0.0, 0.0, 0.0, 0.0, 0.0, 0.0, 0.0, 0.0, 0.0, 0.0, 0.0, 0.0, 0.0, 0.0, 0.0, 0.0, 0.0, 0.0, 0.0, 0.0, 0.0, 0.0, 0.0, 0.0, 0.0, 0.0, 0.0, 0.0, 0.0, 0.0, 0.0, 0.0, 0.0, 0.0, 0.0, 0.0, 0.0, 0.0, 0.0, 0.0, 0.0, 0.0, 0.0, 0.0, 0.0, 0.0, 0.0, 0.0, 0.0, 0.0, 0.0, 0.0, 0.0, 0.0, 0.0, 0.0, 0.0, 0.0, 0.0, 0.0, 0.0, 0.0, 0.0, 0.0, 0.0, 0.0, 0.0, 0.0, 0.0, 0.0, 0.0, 0.0, 0.0, 0.0, 0.0, 0.0, 0.0, 0.0, 0.0, 0.0, 0.0, 0.0, 0.0, 0.0, 0.0, 0.0, 0.0, 0.0, 0.0, 0.0, 0.0, 0.0, 0.0, 0.0, 0.0, 0.0, 0.0, 0.0, 0.0, 0.0, 0.0, 0.0, 0.0, 0.0, 0.0, 0.0, 0.0, 0.0, 0.0, 0.0, 0.0, 0.0, 0.0, 0.0, 0.0, 0.0, 0.0, 0.0, 0.0, 0.0, 0.0, 0.0, 0.0, 0.0, 0.0, 0.0, 0.0, 0.0, 0.0, 0.0, 0.0, 0.0, 0.0, 0.0, 0.0, 0.0, 0.0, 0.0, 0.0, 0.0, 0.0, 0.0, 0.0, 0.0, 0.0, 0.0, 0.0, 0.0, 0.0, 0.0, 0.0, 0.0, 0.0, 0.0, 0.0, 0.0, 0.0, 0.0, 0.0, 0.0, 0.0, 0.0, 0.0, 0.0, 0.0, 0.0, 0.0, 0.0, 0.0, 0.0, 0.0, 0.0, 0.0, 0.0, 0.0, 0.0, 0.0, 0.0, 0.0, 0.0, 0.0, 0.0, 0.0, 0.0, 0.0, 0.0, 0.0, 0.0, 0.0, 0.0, 0.0, 0.0, 0.0, 0.0, 0.0, 0.0, 0.0, 0.0, 0.0, 0.0, 0.0, 0.0, 0.0, 0.0, 0.0, 0.0, 0.0, 0.0, 0.0, 0.0, 0.0, 0.0, 0.0, 0.0, 0.0, 0.0, 0.0, 0.0, 0.0, 0.0, 0.0, 0.0, 0.0, 0.0, 0.0, 0.0, 0.0, 0.0, 0.0, 0.0, 0.0, 0.0, 0.0, 0.0, 0.0, 0.0, 0.0, 0.0, 0.0, 0.0, 0.0, 0.0, 0.0, 0.0, 0.0, 0.0, 0.0, 0.0, 0.0, 0.0, 0.0, 0.0, 0.0, 0.0, 0.0, 0.0, 0.0, 0.0, 0.0, 0.0, 0.0, 0.0, 0.0, 0.0, 0.0, 0.0, 0.0, 0.0, 0.0, 0.0, 0.0, 0.0, 0.0, 0.0, 0.0, 0.0, 0.0, 0.0, 0.0, 0.0, 0.0, 0.0, 0.0, 0.0, 0.0, 0.0, 0.0, 0.0, 0.0, 0.0, 0.0, 0.0, 0.0, 0.0, 0.0, 0.0, 0.0, 0.0, 0.0, 0.0, 0.0, 0.0, 0.0, 0.0, 0.0, 0.0, 0.0, 0.0, 0.0, 0.0, 0.0, 0.0, 0.0, 0.0, 0.0, 0.0, 0.0, 0.0, 0.0, 0.0, 0.0, 0.0, 0.0, 0.0, 0.0, 0.0, 0.0, 0.0, 0.0, 0.0, 0.0, 0.0, 0.0, 0.0, 0.0, 0.0, 0.0, 0.0, 0.0, 0.0, 0.0, 0.0, 0.0, 0.0, 0.0, 0.0, 0.0, 0.0, 0.0])
me_p_aszczyzna_001.update()
me_p_aszczyzna_002 = bpy.data.meshes.new('Płaszczyzna.002')
me_p_aszczyzna_002.from_pydata([(19.86, -20.9, 0.0), (19.86, -20.46, 0.0), (19.86, -15.57, 0.0), (39.09, -15.56, 0.0), (39.09, -31.3, 0.0), (19.86, -31.34, 0.0), (34.51, -15.57, 0.0), (30.39, -15.57, 0.0)], [], [(7, 6, 3, 4, 5, 0, 1, 2)])
_uv = me_p_aszczyzna_002.uv_layers.new(name='MapaUV')
_uv.uv.foreach_set('vector', [1.0, 0.26, 1.0, 0.2937, 1.0, 0.3001, 1.0, 0.3001, 1.0, 0.0, 1.0, 0.0, 1.0, 0.04753, 1.0, 0.1738])
me_p_aszczyzna_002.update()
me_p_aszczyzna_003 = bpy.data.meshes.new('Płaszczyzna.003')
me_p_aszczyzna_003.from_pydata([(19.86, -15.14, 0.0), (39.09, -7.281, 0.0), (39.09, -15.17, 0.0), (19.86, -7.281, 0.0), (30.39, -15.16, 0.0), (34.51, -15.17, 0.0), (34.51, -7.281, 0.0), (30.39, -7.281, 0.0)], [], [(7, 6, 1, 2, 5, 4, 0, 3)])
_uv = me_p_aszczyzna_003.uv_layers.new(name='MapaUV')
_uv.uv.foreach_set('vector', [1.0, 0.2995, 1.0, 0.3, 1.0, 0.3001, 1.0, 0.3001, 1.0, 0.2943, 1.0, 0.2636, 1.0, 0.1853, 1.0, 0.2984])
me_p_aszczyzna_003.update()
me_p_aszczyzna_005 = bpy.data.meshes.new('Płaszczyzna.005')
me_p_aszczyzna_005.from_pydata([(19.86, 0.07111, 0.0), (19.86, -6.89, 0.0), (80.05, -6.89, 0.0), (80.05, 0.07111, 0.0), (39.48, -6.89, 0.0), (39.09, -6.89, 0.0), (38.0, 0.07111, 0.0), (37.58, 0.07111, 0.0), (65.61, 0.07111, 0.0), (66.13, 0.07111, 0.0), (47.62, 0.07111, 0.0), (48.03, 0.07111, 0.0), (72.87, 0.07111, 0.0), (73.35, 0.07111, 0.0), (68.16, -6.89, 0.0), (68.63, -6.89, 0.0), (55.58, -6.89, 0.0), (56.07, -6.89, 0.0), (47.17, -6.89, 0.0), (47.66, -6.89, 0.0), (19.86, -6.305, 0.0), (19.86, -0.546, 0.0), (19.41, -6.305, 0.0), (19.41, -0.546, 0.0), (19.86, -0.2595, 0.0), (19.86, -6.597, 0.0), (37.02, 0.07111, 0.0), (32.9, 0.07111, 0.0), (34.51, -6.89, 0.0), (30.39, -6.89, 0.0), (52.78, 0.07111, 0.0), (48.66, 0.07111, 0.0), (49.53, -6.89, 0.0), (53.65, -6.89, 0.0), (67.54, -6.89, 0.0), (63.42, -6.89, 0.0), (75.37, -6.89, 0.0), (79.49, -6.89, 0.0), (67.45, 0.07111, 0.0), (71.57, 0.07111, 0.0)], [], [(20, 22, 23, 21, 24, 0, 27, 26, 7, 6, 10, 11, 31, 30, 8, 9, 38, 39, 12, 13, 3, 2, 37, 36, 15, 14, 34, 35, 17, 16, 33, 32, 19, 18, 4, 5, 28, 29, 1, 25)])
_uv = me_p_aszczyzna_005.uv_layers.new(name='MapaUV')
_uv.uv.foreach_set('vector', [1.0, 0.3234, 0.0, 0.0, 0.0, 0.0, 1.0, 0.475, 1.0, 0.4826, 1.0, 0.4913, 1.0, 0.4913, 1.0, 0.4913, 1.0, 0.4913, 1.0, 0.4913, 1.0, 0.4913, 1.0, 0.4913, 1.0, 0.4913, 1.0, 0.4913, 1.0, 0.4913, 1.0, 0.4913, 1.0, 0.4913, 1.0, 0.4913, 1.0, 0.4913, 1.0, 0.4913, 1.0, 0.4913, 1.0, 0.308, 1.0, 0.308, 0.375, 0.1815, 1.0, 0.308, 1.0, 0.308, 1.0, 0.308, 0.375, 0.1815, 1.0, 0.308, 1.0, 0.308, 1.0, 0.308, 1.0, 0.308, 1.0, 0.308, 1.0, 0.308, 1.0, 0.308, 1.0, 0.308, 1.0, 0.308, 1.0, 0.308, 1.0, 0.308, 1.0, 0.3158])
me_p_aszczyzna_005.update()
me_p_aszczyzna_006 = bpy.data.meshes.new('Płaszczyzna.006')
me_p_aszczyzna_006.from_pydata([(19.86, 0.5032, 0.0), (37.58, 0.5032, 0.0), (37.51, 13.66, 0.0), (19.86, 13.66, 0.0), (32.9, 0.5032, 0.0), (37.02, 0.5032, 0.0), (30.55, 13.66, 0.0), (34.67, 13.66, 0.0)], [], [(5, 4, 0, 3, 6, 7, 2, 1)])
_uv = me_p_aszczyzna_006.uv_layers.new(name='MapaUV')
_uv.uv.foreach_set('vector', [1.0, 0.5029, 1.0, 0.5029, 1.0, 0.5029, 1.0, 0.7517, 1.0, 0.7517, 1.0, 0.7517, 1.0, 0.7517, 1.0, 0.5029])
me_p_aszczyzna_006.update()
me_p_aszczyzna_007 = bpy.data.meshes.new('Płaszczyzna.007')
me_p_aszczyzna_007.from_pydata([(19.86, 23.79, 0.0), (19.86, 23.34, 0.0), (37.45, 35.4, 0.0), (19.86, 35.4, 0.0), (37.5, 14.1, 0.0), (19.86, 14.1, 0.0), (30.55, 14.1, 0.0), (34.67, 14.1, 0.0)], [], [(7, 6, 5, 1, 0, 3, 2, 4)])
_uv = me_p_aszczyzna_007.uv_layers.new(name='MapaUV')
_uv.uv.foreach_set('vector', [1.0, 0.766, 1.0, 0.766, 1.0, 0.766, 1.0, 0.9506, 1.0, 1.0, 1.0, 1.0, 1.0, 1.0, 1.0, 0.766])
me_p_aszczyzna_007.update()
me_p_aszczyzna_008 = bpy.data.meshes.new('Płaszczyzna.008')
me_p_aszczyzna_008.from_pydata([(65.61, 0.5032, 0.0), (48.03, 0.5032, 0.0), (65.61, 7.32, 0.0), (48.03, 7.32, 0.0), (48.66, 0.5032, 0.0), (52.78, 0.5032, 0.0)], [], [(5, 4, 1, 3, 2, 0)])
_uv = me_p_aszczyzna_008.uv_layers.new(name='MapaUV')
_uv.uv.foreach_set('vector', [1.0, 0.5029, 1.0, 0.5029, 1.0, 0.5029, 1.0, 0.5029, 1.0, 0.5029, 1.0, 0.5029])
me_p_aszczyzna_008.update()
me_p_aszczyzna_009 = bpy.data.meshes.new('Płaszczyzna.009')
me_p_aszczyzna_009.from_pydata([(66.13, 0.5032, 0.0), (72.87, 0.5032, 0.0), (72.87, 7.32, 0.0), (66.13, 7.32, 0.0), (67.45, 0.5032, 0.0), (71.57, 0.5032, 0.0)], [], [(5, 4, 0, 3, 2, 1)])
_uv = me_p_aszczyzna_009.uv_layers.new(name='MapaUV')
_uv.uv.foreach_set('vector', [1.0, 0.5029, 1.0, 0.5029, 1.0, 0.5029, 1.0, 0.5029, 1.0, 0.5029, 1.0, 0.5029])
me_p_aszczyzna_009.update()
me_p_aszczyzna_010 = bpy.data.meshes.new('Płaszczyzna.010')
me_p_aszczyzna_010.from_pydata([(80.05, -7.281, 0.0), (68.63, -7.281, 0.0), (80.05, -33.48, 0.0), (68.63, -33.48, 0.0), (75.37, -7.281, 0.0), (79.49, -7.281, 0.0)], [], [(4, 5, 0, 2, 3, 1)])
_uv = me_p_aszczyzna_010.uv_layers.new(name='MapaUV')
_uv.uv.foreach_set('vector', [1.0, 0.3001, 0.375, 0.6174, 1.0, 0.3001, 1.0, 0.3001, 0.5569, 0.1671, 1.0, 0.3001])
me_p_aszczyzna_010.update()
me_p_aszczyzna_011 = bpy.data.meshes.new('Płaszczyzna.011')
me_p_aszczyzna_011.from_pydata([(68.16, -7.281, 0.0), (56.07, -7.281, 0.0), (56.07, -17.92, 0.0), (56.07, -17.47, 0.0), (56.07, -33.48, 0.0), (68.16, -33.48, 0.0), (67.54, -7.281, 0.0), (63.42, -7.281, 0.0)], [], [(7, 6, 0, 5, 4, 2, 3, 1)])
_uv = me_p_aszczyzna_011.uv_layers.new(name='MapaUV')
_uv.uv.foreach_set('vector', [0.0, 0.0, 0.0, 0.0, 0.0, 0.0, 0.4989, 0.1497, 0.1064, 0.03193, 1.0, 0.3001, 0.0, 0.0, 0.0, 0.0])
me_p_aszczyzna_011.update()
me_p_aszczyzna_012 = bpy.data.meshes.new('Płaszczyzna.012')
me_p_aszczyzna_012.from_pydata([(55.58, -7.281, 0.0), (47.66, -7.281, 0.0), (47.66, -17.47, 0.0), (55.58, -17.47, 0.0), (53.65, -7.281, 0.0), (49.53, -7.281, 0.0)], [], [(5, 4, 0, 3, 2, 1)])
_uv = me_p_aszczyzna_012.uv_layers.new(name='MapaUV')
_uv.uv.foreach_set('vector', [1.0, 0.3001, 1.0, 0.3001, 1.0, 0.3001, 1.0, 0.3001, 1.0, 0.3001, 1.0, 0.3001])
me_p_aszczyzna_012.update()
me_sze_cian_012 = bpy.data.meshes.new('Sześcian.012')
me_sze_cian_012.from_pydata([(-1.913, -0.824, -1.0), (-1.829, -0.7964, 6.631), (-1.913, -0.5758, -1.0), (-1.829, -0.5481, 6.631), (2.206, -0.824, -1.0), (2.29, -0.7964, 6.631), (2.206, -0.5758, -1.0), (2.29, -0.5481, 6.631)], [], [(0, 1, 3, 2), (2, 3, 7, 6), (6, 7, 5, 4), (4, 5, 1, 0), (2, 6, 4, 0), (7, 3, 1, 5)])
_uv = me_sze_cian_012.uv_layers.new(name='MapaUV')
_uv.uv.foreach_set('vector', [0.375, 0.0, 0.625, 0.0, 0.625, 0.25, 0.375, 0.25, 0.375, 0.25, 0.625, 0.25, 0.625, 0.5, 0.375, 0.5, 0.375, 0.5, 0.625, 0.5, 0.625, 0.75, 0.375, 0.75, 0.375, 0.75, 0.625, 0.75, 0.625, 1.0, 0.375, 1.0, 0.125, 0.5, 0.375, 0.5, 0.375, 0.75, 0.125, 0.75, 0.625, 0.5, 0.875, 0.5, 0.875, 0.75, 0.625, 0.75])
me_sze_cian_012.update()
me_sze_cian_003 = bpy.data.meshes.new('Sześcian.003')
me_sze_cian_003.from_pydata([(-1.913, -0.824, -1.0), (-1.829, -0.7964, 6.631), (-1.913, -0.5758, -1.0), (-1.829, -0.5481, 6.631), (2.206, -0.824, -1.0), (2.29, -0.7964, 6.631), (2.206, -0.5758, -1.0), (2.29, -0.5481, 6.631)], [], [(0, 1, 3, 2), (2, 3, 7, 6), (6, 7, 5, 4), (4, 5, 1, 0), (2, 6, 4, 0), (7, 3, 1, 5)])
_uv = me_sze_cian_003.uv_layers.new(name='MapaUV')
_uv.uv.foreach_set('vector', [0.375, 0.0, 0.625, 0.0, 0.625, 0.25, 0.375, 0.25, 0.375, 0.25, 0.625, 0.25, 0.625, 0.5, 0.375, 0.5, 0.375, 0.5, 0.625, 0.5, 0.625, 0.75, 0.375, 0.75, 0.375, 0.75, 0.625, 0.75, 0.625, 1.0, 0.375, 1.0, 0.125, 0.5, 0.375, 0.5, 0.375, 0.75, 0.125, 0.75, 0.625, 0.5, 0.875, 0.5, 0.875, 0.75, 0.625, 0.75])
me_sze_cian_003.update()
me_sze_cian_004 = bpy.data.meshes.new('Sześcian.004')
me_sze_cian_004.from_pydata([(-1.913, -0.8562, -1.0), (-1.829, -0.8285, 6.631), (-1.913, -0.5462, -1.0), (-1.829, -0.5186, 6.631), (2.206, -0.8562, -1.0), (2.29, -0.8285, 6.631), (2.206, -0.5462, -1.0), (2.29, -0.5186, 6.631)], [], [(0, 1, 3, 2), (2, 3, 7, 6), (6, 7, 5, 4), (4, 5, 1, 0), (2, 6, 4, 0), (7, 3, 1, 5)])
_uv = me_sze_cian_004.uv_layers.new(name='MapaUV')
_uv.uv.foreach_set('vector', [0.375, 0.0, 0.625, 0.0, 0.625, 0.25, 0.375, 0.25, 0.375, 0.25, 0.625, 0.25, 0.625, 0.5, 0.375, 0.5, 0.375, 0.5, 0.625, 0.5, 0.625, 0.75, 0.375, 0.75, 0.375, 0.75, 0.625, 0.75, 0.625, 1.0, 0.375, 1.0, 0.125, 0.5, 0.375, 0.5, 0.375, 0.75, 0.125, 0.75, 0.625, 0.5, 0.875, 0.5, 0.875, 0.75, 0.625, 0.75])
me_sze_cian_004.update()
me_sze_cian_005 = bpy.data.meshes.new('Sześcian.005')
me_sze_cian_005.from_pydata([(-1.913, -0.8562, -1.0), (-1.829, -0.8285, 6.631), (-1.913, -0.5462, -1.0), (-1.829, -0.5186, 6.631), (2.206, -0.8562, -1.0), (2.29, -0.8285, 6.631), (2.206, -0.5462, -1.0), (2.29, -0.5186, 6.631)], [], [(0, 1, 3, 2), (2, 3, 7, 6), (6, 7, 5, 4), (4, 5, 1, 0), (2, 6, 4, 0), (7, 3, 1, 5)])
_uv = me_sze_cian_005.uv_layers.new(name='MapaUV')
_uv.uv.foreach_set('vector', [0.375, 0.0, 0.625, 0.0, 0.625, 0.25, 0.375, 0.25, 0.375, 0.25, 0.625, 0.25, 0.625, 0.5, 0.375, 0.5, 0.375, 0.5, 0.625, 0.5, 0.625, 0.75, 0.375, 0.75, 0.375, 0.75, 0.625, 0.75, 0.625, 1.0, 0.375, 1.0, 0.125, 0.5, 0.375, 0.5, 0.375, 0.75, 0.125, 0.75, 0.625, 0.5, 0.875, 0.5, 0.875, 0.75, 0.625, 0.75])
me_sze_cian_005.update()
me_sze_cian_006 = bpy.data.meshes.new('Sześcian.006')
me_sze_cian_006.from_pydata([(-1.913, -0.8562, -1.0), (-1.829, -0.8285, 6.631), (-1.913, -0.5462, -1.0), (-1.829, -0.5186, 6.631), (2.206, -0.8562, -1.0), (2.29, -0.8285, 6.631), (2.206, -0.5462, -1.0), (2.29, -0.5186, 6.631)], [], [(0, 1, 3, 2), (2, 3, 7, 6), (6, 7, 5, 4), (4, 5, 1, 0), (2, 6, 4, 0), (7, 3, 1, 5)])
_uv = me_sze_cian_006.uv_layers.new(name='MapaUV')
_uv.uv.foreach_set('vector', [0.375, 0.0, 0.625, 0.0, 0.625, 0.25, 0.375, 0.25, 0.375, 0.25, 0.625, 0.25, 0.625, 0.5, 0.375, 0.5, 0.375, 0.5, 0.625, 0.5, 0.625, 0.75, 0.375, 0.75, 0.375, 0.75, 0.625, 0.75, 0.625, 1.0, 0.375, 1.0, 0.125, 0.5, 0.375, 0.5, 0.375, 0.75, 0.125, 0.75, 0.625, 0.5, 0.875, 0.5, 0.875, 0.75, 0.625, 0.75])
me_sze_cian_006.update()
me_sze_cian_007 = bpy.data.meshes.new('Sześcian.007')
me_sze_cian_007.from_pydata([(-1.913, -0.8562, -1.0), (-1.829, -0.8285, 6.631), (-1.913, -0.5462, -1.0), (-1.829, -0.5186, 6.631), (2.206, -0.8562, -1.0), (2.29, -0.8285, 6.631), (2.206, -0.5462, -1.0), (2.29, -0.5186, 6.631)], [], [(0, 1, 3, 2), (2, 3, 7, 6), (6, 7, 5, 4), (4, 5, 1, 0), (2, 6, 4, 0), (7, 3, 1, 5)])
_uv = me_sze_cian_007.uv_layers.new(name='MapaUV')
_uv.uv.foreach_set('vector', [0.375, 0.0, 0.625, 0.0, 0.625, 0.25, 0.375, 0.25, 0.375, 0.25, 0.625, 0.25, 0.625, 0.5, 0.375, 0.5, 0.375, 0.5, 0.625, 0.5, 0.625, 0.75, 0.375, 0.75, 0.375, 0.75, 0.625, 0.75, 0.625, 1.0, 0.375, 1.0, 0.125, 0.5, 0.375, 0.5, 0.375, 0.75, 0.125, 0.75, 0.625, 0.5, 0.875, 0.5, 0.875, 0.75, 0.625, 0.75])
me_sze_cian_007.update()
me_sze_cian_008 = bpy.data.meshes.new('Sześcian.008')
me_sze_cian_008.from_pydata([(-1.913, -0.8562, -1.0), (-1.829, -0.8285, 6.631), (-1.913, -0.5462, -1.0), (-1.829, -0.5186, 6.631), (2.206, -0.8562, -1.0), (2.29, -0.8285, 6.631), (2.206, -0.5462, -1.0), (2.29, -0.5186, 6.631)], [], [(0, 1, 3, 2), (2, 3, 7, 6), (6, 7, 5, 4), (4, 5, 1, 0), (2, 6, 4, 0), (7, 3, 1, 5)])
_uv = me_sze_cian_008.uv_layers.new(name='MapaUV')
_uv.uv.foreach_set('vector', [0.375, 0.0, 0.625, 0.0, 0.625, 0.25, 0.375, 0.25, 0.375, 0.25, 0.625, 0.25, 0.625, 0.5, 0.375, 0.5, 0.375, 0.5, 0.625, 0.5, 0.625, 0.75, 0.375, 0.75, 0.375, 0.75, 0.625, 0.75, 0.625, 1.0, 0.375, 1.0, 0.125, 0.5, 0.375, 0.5, 0.375, 0.75, 0.125, 0.75, 0.625, 0.5, 0.875, 0.5, 0.875, 0.75, 0.625, 0.75])
me_sze_cian_008.update()
me_sze_cian_009 = bpy.data.meshes.new('Sześcian.009')
me_sze_cian_009.from_pydata([(-1.913, -0.8562, -1.0), (-1.829, -0.8285, 6.631), (-1.913, -0.5462, -1.0), (-1.829, -0.5186, 6.631), (2.206, -0.8562, -1.0), (2.29, -0.8285, 6.631), (2.206, -0.5462, -1.0), (2.29, -0.5186, 6.631)], [], [(0, 1, 3, 2), (2, 3, 7, 6), (6, 7, 5, 4), (4, 5, 1, 0), (2, 6, 4, 0), (7, 3, 1, 5)])
_uv = me_sze_cian_009.uv_layers.new(name='MapaUV')
_uv.uv.foreach_set('vector', [0.375, 0.0, 0.625, 0.0, 0.625, 0.25, 0.375, 0.25, 0.375, 0.25, 0.625, 0.25, 0.625, 0.5, 0.375, 0.5, 0.375, 0.5, 0.625, 0.5, 0.625, 0.75, 0.375, 0.75, 0.375, 0.75, 0.625, 0.75, 0.625, 1.0, 0.375, 1.0, 0.125, 0.5, 0.375, 0.5, 0.375, 0.75, 0.125, 0.75, 0.625, 0.5, 0.875, 0.5, 0.875, 0.75, 0.625, 0.75])
me_sze_cian_009.update()
me_sze_cian_010 = bpy.data.meshes.new('Sześcian.010')
me_sze_cian_010.from_pydata([(-1.913, -0.824, -1.0), (-1.829, -0.7964, 6.631), (-1.913, -0.5758, -1.0), (-1.829, -0.5481, 6.631), (2.206, -0.824, -1.0), (2.29, -0.7964, 6.631), (2.206, -0.5758, -1.0), (2.29, -0.5481, 6.631)], [], [(0, 1, 3, 2), (2, 3, 7, 6), (6, 7, 5, 4), (4, 5, 1, 0), (2, 6, 4, 0), (7, 3, 1, 5)])
_uv = me_sze_cian_010.uv_layers.new(name='MapaUV')
_uv.uv.foreach_set('vector', [0.375, 0.0, 0.625, 0.0, 0.625, 0.25, 0.375, 0.25, 0.375, 0.25, 0.625, 0.25, 0.625, 0.5, 0.375, 0.5, 0.375, 0.5, 0.625, 0.5, 0.625, 0.75, 0.375, 0.75, 0.375, 0.75, 0.625, 0.75, 0.625, 1.0, 0.375, 1.0, 0.125, 0.5, 0.375, 0.5, 0.375, 0.75, 0.125, 0.75, 0.625, 0.5, 0.875, 0.5, 0.875, 0.75, 0.625, 0.75])
me_sze_cian_010.update()
me_sze_cian_011 = bpy.data.meshes.new('Sześcian.011')
me_sze_cian_011.from_pydata([(-1.913, -0.8562, -1.0), (-1.829, -0.8285, 6.631), (-1.913, -0.5462, -1.0), (-1.829, -0.5186, 6.631), (2.206, -0.8562, -1.0), (2.29, -0.8285, 6.631), (2.206, -0.5462, -1.0), (2.29, -0.5186, 6.631)], [], [(0, 1, 3, 2), (2, 3, 7, 6), (6, 7, 5, 4), (4, 5, 1, 0), (2, 6, 4, 0), (7, 3, 1, 5)])
_uv = me_sze_cian_011.uv_layers.new(name='MapaUV')
_uv.uv.foreach_set('vector', [0.375, 0.0, 0.625, 0.0, 0.625, 0.25, 0.375, 0.25, 0.375, 0.25, 0.625, 0.25, 0.625, 0.5, 0.375, 0.5, 0.375, 0.5, 0.625, 0.5, 0.625, 0.75, 0.375, 0.75, 0.375, 0.75, 0.625, 0.75, 0.625, 1.0, 0.375, 1.0, 0.125, 0.5, 0.375, 0.5, 0.375, 0.75, 0.125, 0.75, 0.625, 0.5, 0.875, 0.5, 0.875, 0.75, 0.625, 0.75])
me_sze_cian_011.update()

# ---- objects
ob_pusty = bpy.data.objects.new('Pusty', None)
ob_p_aszczyzna = bpy.data.objects.new('Płaszczyzna', me_p_aszczyzna_004)
ob_p_aszczyzna_001 = bpy.data.objects.new('Płaszczyzna.001', me_p_aszczyzna_001)
ob_p_aszczyzna_002 = bpy.data.objects.new('Płaszczyzna.002', me_p_aszczyzna_002)
ob_p_aszczyzna_003 = bpy.data.objects.new('Płaszczyzna.003', me_p_aszczyzna_003)
ob_p_aszczyzna_004 = bpy.data.objects.new('Płaszczyzna.004', me_p_aszczyzna_005)
ob_p_aszczyzna_005 = bpy.data.objects.new('Płaszczyzna.005', me_p_aszczyzna_006)
ob_p_aszczyzna_006 = bpy.data.objects.new('Płaszczyzna.006', me_p_aszczyzna_007)
ob_p_aszczyzna_007 = bpy.data.objects.new('Płaszczyzna.007', me_p_aszczyzna_008)
ob_p_aszczyzna_008 = bpy.data.objects.new('Płaszczyzna.008', me_p_aszczyzna_009)
ob_p_aszczyzna_009 = bpy.data.objects.new('Płaszczyzna.009', me_p_aszczyzna_010)
ob_p_aszczyzna_010 = bpy.data.objects.new('Płaszczyzna.010', me_p_aszczyzna_011)
ob_p_aszczyzna_011 = bpy.data.objects.new('Płaszczyzna.011', me_p_aszczyzna_012)
ob_sze_cian = bpy.data.objects.new('Sześcian', me_sze_cian_012)
ob_kamera = bpy.data.objects.new('Kamera', cam_kamera)
ob_s_o_ce = bpy.data.objects.new('Słońce', light_s_o_ce)
ob_sze_cian_001 = bpy.data.objects.new('Sześcian.001', me_sze_cian_003)
ob_sze_cian_002 = bpy.data.objects.new('Sześcian.002', me_sze_cian_004)
ob_sze_cian_003 = bpy.data.objects.new('Sześcian.003', me_sze_cian_005)
ob_sze_cian_004 = bpy.data.objects.new('Sześcian.004', me_sze_cian_006)
ob_sze_cian_005 = bpy.data.objects.new('Sześcian.005', me_sze_cian_007)
ob_sze_cian_006 = bpy.data.objects.new('Sześcian.006', me_sze_cian_008)
ob_sze_cian_007 = bpy.data.objects.new('Sześcian.007', me_sze_cian_009)
ob_sze_cian_008 = bpy.data.objects.new('Sześcian.008', me_sze_cian_010)
ob_sze_cian_009 = bpy.data.objects.new('Sześcian.009', me_sze_cian_011)

# ---- transforms, parenting, visibility, modifiers, constraints
ob_pusty.location = (0.0, 0.0, 0.0)
ob_pusty.rotation_euler = (0.1745, -0.08727, 0.008727)
ob_pusty.empty_display_type = 'IMAGE'
ob_pusty.empty_display_size = 5.0
ob_p_aszczyzna.location = (-1.397, -0.01487, 1.221)
ob_p_aszczyzna_001.location = (-1.397, -0.01487, 1.221)
ob_p_aszczyzna_002.location = (-1.397, -0.01487, 1.221)
ob_p_aszczyzna_003.location = (-1.397, -0.01487, 1.221)
ob_p_aszczyzna_004.location = (-1.397, -0.01487, 1.221)
ob_p_aszczyzna_005.location = (-1.397, -0.01487, 1.221)
ob_p_aszczyzna_006.location = (-1.397, -0.01487, 1.221)
ob_p_aszczyzna_007.location = (-1.397, -0.01487, 1.221)
ob_p_aszczyzna_008.location = (-1.397, -0.01487, 1.221)
ob_p_aszczyzna_009.location = (-1.397, -0.01487, 1.221)
ob_p_aszczyzna_010.location = (-1.397, -0.01487, 1.221)
ob_p_aszczyzna_011.location = (-1.397, -0.01487, 1.221)
ob_sze_cian.location = (53.71, 13.2, 2.221)
ob_kamera.location = (-60.68, -2.489, 32.71)
ob_kamera.rotation_euler = (1.088, -0.02342, -1.489)
ob_s_o_ce.location = (-0.9563, -1.169, 1.221)
ob_sze_cian_001.location = (33.44, 0.9539, 2.221)
ob_sze_cian_002.location = (49.17, 0.9539, 2.221)
ob_sze_cian_003.location = (67.97, 0.9539, 2.221)
ob_sze_cian_004.location = (75.89, -6.412, 2.221)
ob_sze_cian_005.location = (63.92, -6.412, 2.221)
ob_sze_cian_006.location = (50.04, -6.419, 2.221)
ob_sze_cian_007.location = (30.91, -6.424, 2.221)
ob_sze_cian_008.location = (31.08, 14.54, 2.221)
ob_sze_cian_009.location = (30.9, -14.71, 2.221)

# ---- collection membership
col_plansza.objects.link(ob_pusty)
col_plansza.objects.link(ob_p_aszczyzna)
col_plansza_1.objects.link(ob_p_aszczyzna_001)
col_plansza_1.objects.link(ob_p_aszczyzna_002)
col_plansza_1.objects.link(ob_p_aszczyzna_003)
col_plansza_1.objects.link(ob_p_aszczyzna_004)
col_plansza_1.objects.link(ob_p_aszczyzna_005)
col_plansza_1.objects.link(ob_p_aszczyzna_006)
col_plansza_1.objects.link(ob_p_aszczyzna_007)
col_plansza_1.objects.link(ob_p_aszczyzna_008)
col_plansza_1.objects.link(ob_p_aszczyzna_009)
col_plansza_1.objects.link(ob_p_aszczyzna_010)
col_plansza_1.objects.link(ob_p_aszczyzna_011)
col_podstawa.objects.link(ob_sze_cian)
col_podstawa.objects.link(ob_kamera)
col_podstawa.objects.link(ob_s_o_ce)
col_drzwi_001.objects.link(ob_sze_cian_001)
col_drzwi_001.objects.link(ob_sze_cian_002)
col_drzwi_001.objects.link(ob_sze_cian_003)
col_drzwi_001.objects.link(ob_sze_cian_004)
col_drzwi_001.objects.link(ob_sze_cian_005)
col_drzwi_001.objects.link(ob_sze_cian_006)
col_drzwi_001.objects.link(ob_sze_cian_007)
col_drzwi_001.objects.link(ob_sze_cian_008)
col_drzwi_001.objects.link(ob_sze_cian_009)

# ---- scene / render settings (as saved in the file)
scene.camera = ob_kamera
scene.frame_start = 1; scene.frame_end = 250; scene.frame_set(23)
scene.render.engine = 'BLENDER_EEVEE_NEXT'
bpy.context.view_layer.update()
